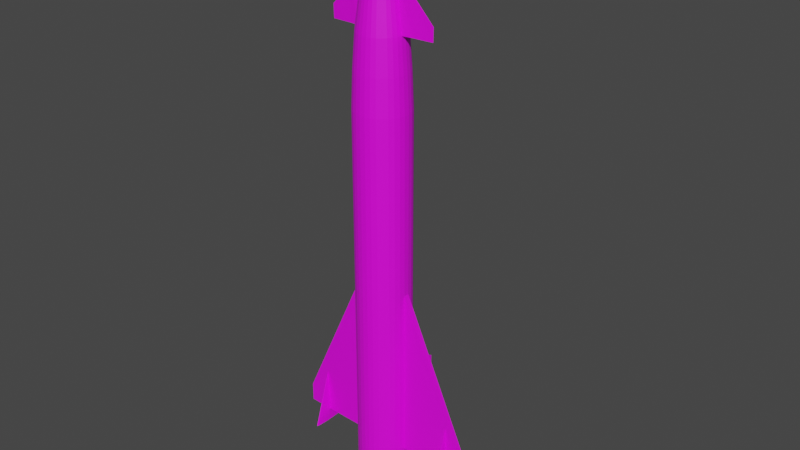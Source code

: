 # Source: R511.blend  (saved by Blender 2.80.75; exported with 4.5.12 LTS)
import bpy
from mathutils import Matrix  # noqa: F401  (used for matrix-valued properties, if any)

bpy.ops.wm.read_factory_settings(use_empty=True)
scene = bpy.context.scene
scene.name = 'Scene'

# ---- collections
col_collection = bpy.data.collections.new('Collection'); scene.collection.children.link(col_collection)

# ---- images (referenced by path relative to the original .blend; pixels are not part of the script)
import os
ASSET_DIR = os.environ.get("B2B_ASSET_DIR", "")  # directory of the original .blend (textures are referenced by path, not embedded)
HERE = os.path.dirname(os.path.abspath(__file__))  # packed textures are extracted next to this script under _unpacked/

def load_image(name, relpath, width, height, colorspace="sRGB"):
    """Load a texture the original file referenced (path relative to the .blend, or extracted next to this script)."""
    p = next((c for c in (os.path.join(HERE, relpath), os.path.join(ASSET_DIR, relpath)) if relpath and os.path.exists(c)), "")
    if p:
        img = bpy.data.images.load(p, check_existing=True)
        img.name = name
    else:  # same state as the original file: an image datablock whose file is absent (Cycles renders it pink)
        img = bpy.data.images.new(name, width, height)
        img.source = "FILE"
        img.filepath = "//" + (relpath or name)
    img.colorspace_settings.name = colorspace
    return img
img_r_511_png_001 = load_image('R.511.png.001', 'R.511.png', 1024, 1024, 'sRGB')

# ---- materials (node trees are filled in below, after node groups)
mat_r511 = bpy.data.materials.new('R511')
mat_r511.use_transparent_shadow = False

# ---- material node trees
mat_r511.use_nodes = True; mat_r511.node_tree.nodes.clear()
_N = mat_r511.node_tree.nodes; _L = mat_r511.node_tree.links
n0 = _N.new('ShaderNodeOutputMaterial'); n0.name = 'Material Output'; n0.location = (300, 300)
n1 = _N.new('ShaderNodeBsdfPrincipled'); n1.name = 'Principled BSDF'; n1.location = (10, 300)
n1.distribution = 'GGX'
n1.subsurface_method = 'BURLEY'
n1.inputs[3].default_value = 1.45
n1.inputs[27].default_value = (0.0, 0.0, 0.0, 1.0)
n1.inputs[28].default_value = 1.0
n2 = _N.new('ShaderNodeTexImage'); n2.name = 'Image Texture'; n2.location = (-335, 286)
n2.image = img_r_511_png_001
_L.new(n1.outputs[0], n0.inputs[0])
_L.new(n2.outputs[0], n1.inputs[0])
n0.is_active_output = True

# ---- world
world_world = bpy.data.worlds.new('World'); scene.world = world_world
world_world.use_nodes = True; world_world.node_tree.nodes.clear()
_N = world_world.node_tree.nodes; _L = world_world.node_tree.links
n0 = _N.new('ShaderNodeOutputWorld'); n0.name = 'World Output'; n0.location = (300, 300)
n1 = _N.new('ShaderNodeBackground'); n1.name = 'Background'; n1.location = (10, 300)
n1.inputs[0].default_value = (0.05088, 0.05088, 0.05088, 1.0)
_L.new(n1.outputs[0], n0.inputs[0])
n0.is_active_output = True
world_world.color = (0.05088, 0.05088, 0.05088)
world_world.use_sun_shadow = False
world_world.sun_shadow_jitter_overblur = 0.0

# ---- meshes
me_cylinder = bpy.data.meshes.new('Cylinder')
me_cylinder.from_pydata([(-0.4917, 0.0117, -11.0), (-0.995, -0.03881, 4.036), (-0.4919, 0.1086, -11.0), (-0.9954, 0.1572, 4.036), (-0.4731, 0.2036, -11.0), (-0.9575, 0.3496, 4.036), (-0.4362, 0.2932, -11.0), (-0.8828, 0.5308, 4.036), (-0.3826, 0.3738, -11.0), (-0.7742, 0.694, 4.036), (-0.3142, 0.4425, -11.0), (-0.6358, 0.8329, 4.036), (-0.2337, 0.4964, -11.0), (-0.473, 0.9421, 4.036), (-0.1443, 0.5337, -11.0), (-0.2921, 1.017, 4.036), (-0.04934, 0.5527, -11.0), (-0.09986, 1.056, 4.036), (0.04753, 0.5529, -11.0), (0.09618, 1.056, 4.036), (0.1426, 0.5342, -11.0), (0.2885, 1.019, 4.036), (0.2321, 0.4973, -11.0), (0.4698, 0.9438, 4.036), (0.3128, 0.4436, -11.0), (0.633, 0.8352, 4.036), (0.3814, 0.3752, -11.0), (0.7718, 0.6969, 4.036), (0.4354, 0.2948, -11.0), (0.881, 0.5341, 4.036), (0.4726, 0.2054, -11.0), (0.9564, 0.3531, 4.036), (0.4917, 0.1104, -11.0), (0.995, 0.1609, 4.036), (0.4919, 0.01351, -11.0), (0.9954, -0.03514, 4.036), (0.4731, -0.08153, -11.0), (0.9575, -0.2275, 4.036), (0.4362, -0.1711, -11.0), (0.8828, -0.4087, 4.036), (0.3826, -0.2517, -11.0), (0.7742, -0.5719, 4.036), (0.3142, -0.3204, -11.0), (0.6358, -0.7108, 4.036), (0.2338, -0.3743, -11.0), (0.473, -0.82, 4.036), (0.1443, -0.4116, -11.0), (0.2921, -0.8954, 4.036), (0.04935, -0.4306, -11.0), (0.09985, -0.934, 4.036), (-0.04753, -0.4308, -11.0), (-0.09618, -0.9343, 4.036), (-0.1426, -0.4121, -11.0), (-0.2885, -0.8964, 4.036), (-0.2321, -0.3752, -11.0), (-0.4698, -0.8217, 4.036), (-0.3128, -0.3215, -11.0), (-0.633, -0.7131, 4.036), (-0.3814, -0.2532, -11.0), (-0.7718, -0.5748, 4.036), (-0.4354, -0.1727, -11.0), (-0.881, -0.412, 4.036), (-0.4726, -0.08328, -11.0), (-0.9564, -0.231, 4.036), (-0.9438, 0.1522, 5.341), (-0.9435, -0.03364, 5.341), (-0.9079, 0.3346, 5.341), (-0.8371, 0.5065, 5.341), (-0.7341, 0.6612, 5.341), (-0.6029, 0.7929, 5.341), (-0.4485, 0.8965, 5.341), (-0.2769, 0.9679, 5.341), (-0.09469, 1.005, 5.341), (0.0912, 1.005, 5.341), (0.2736, 0.9689, 5.341), (0.4454, 0.8981, 5.341), (0.6002, 0.7951, 5.341), (0.7319, 0.6639, 5.341), (0.8354, 0.5096, 5.341), (0.9069, 0.338, 5.341), (0.9435, 0.1557, 5.341), (0.9438, -0.03016, 5.341), (0.9079, -0.2125, 5.341), (0.8371, -0.3844, 5.341), (0.7341, -0.5392, 5.341), (0.6029, -0.6708, 5.341), (0.4485, -0.7744, 5.341), (0.2769, -0.8458, 5.341), (0.09468, -0.8824, 5.341), (-0.0912, -0.8828, 5.341), (-0.2736, -0.8469, 5.341), (-0.4454, -0.776, 5.341), (-0.6002, -0.6731, 5.341), (-0.7319, -0.5419, 5.341), (-0.8354, -0.3875, 5.341), (-0.9069, -0.2159, 5.341), (-0.856, 0.1437, 6.59), (-0.8556, -0.02483, 6.59), (-0.8234, 0.3092, 6.59), (-0.7592, 0.465, 6.59), (-0.6658, 0.6054, 6.59), (-0.5468, 0.7248, 6.59), (-0.4068, 0.8187, 6.59), (-0.2511, 0.8835, 6.59), (-0.08587, 0.9167, 6.59), (0.08271, 0.917, 6.59), (0.2481, 0.8844, 6.59), (0.404, 0.8202, 6.59), (0.5443, 0.7268, 6.59), (0.6637, 0.6078, 6.59), (0.7577, 0.4678, 6.59), (0.8225, 0.3122, 6.59), (0.8556, 0.1469, 6.59), (0.856, -0.02167, 6.59), (0.8234, -0.1871, 6.59), (0.7592, -0.3429, 6.59), (0.6658, -0.4833, 6.59), (0.5468, -0.6027, 6.59), (0.4068, -0.6966, 6.59), (0.2511, -0.7614, 6.59), (0.08587, -0.7946, 6.59), (-0.08271, -0.7949, 6.59), (-0.2481, -0.7623, 6.59), (-0.404, -0.6981, 6.59), (-0.5443, -0.6047, 6.59), (-0.6637, -0.4857, 6.59), (-0.7577, -0.3457, 6.59), (-0.8225, -0.1901, 6.59), (-0.5056, 0.1099, 9.184), (-0.5055, 0.01031, 9.184), (-0.4864, 0.2076, 9.184), (-0.4485, 0.2997, 9.184), (-0.3933, 0.3826, 9.184), (-0.323, 0.4531, 9.184), (-0.2403, 0.5086, 9.184), (-0.1484, 0.5469, 9.184), (-0.05073, 0.5665, 9.184), (0.04886, 0.5667, 9.184), (0.1466, 0.5474, 9.184), (0.2386, 0.5095, 9.184), (0.3215, 0.4543, 9.184), (0.3921, 0.384, 9.184), (0.4476, 0.3013, 9.184), (0.4858, 0.2094, 9.184), (0.5055, 0.1118, 9.184), (0.5056, 0.01218, 9.184), (0.4864, -0.08552, 9.184), (0.4484, -0.1776, 9.184), (0.3933, -0.2605, 9.184), (0.323, -0.331, 9.184), (0.2403, -0.3865, 9.184), (0.1484, -0.4248, 9.184), (0.05072, -0.4444, 9.184), (-0.04886, -0.4446, 9.184), (-0.1466, -0.4253, 9.184), (-0.2386, -0.3874, 9.184), (-0.3215, -0.3322, 9.184), (-0.3921, -0.262, 9.184), (-0.4476, -0.1793, 9.184), (-0.4858, -0.08732, 9.184), (-0.3567, 0.09551, 10.15), (-0.3566, 0.02526, 10.15), (-0.3431, 0.1644, 10.15), (-0.3163, 0.2294, 10.15), (-0.2774, 0.2879, 10.15), (-0.2278, 0.3376, 10.15), (-0.1695, 0.3768, 10.15), (-0.1047, 0.4038, 10.15), (-0.03578, 0.4176, 10.15), (0.03446, 0.4177, 10.15), (0.1034, 0.4041, 10.15), (0.1683, 0.3774, 10.15), (0.2268, 0.3385, 10.15), (0.2766, 0.2889, 10.15), (0.3157, 0.2305, 10.15), (0.3427, 0.1657, 10.15), (0.3565, 0.09682, 10.15), (0.3567, 0.02658, 10.15), (0.3431, -0.04235, 10.15), (0.3163, -0.1073, 10.15), (0.2774, -0.1658, 10.15), (0.2278, -0.2155, 10.15), (0.1695, -0.2547, 10.15), (0.1047, -0.2817, 10.15), (0.03578, -0.2955, 10.15), (-0.03447, -0.2956, 10.15), (-0.1034, -0.2821, 10.15), (-0.1683, -0.2553, 10.15), (-0.2268, -0.2164, 10.15), (-0.2766, -0.1668, 10.15), (-0.3157, -0.1085, 10.15), (-0.3427, -0.04361, 10.15), (-0.3044, 0.09045, 10.28), (-0.3043, 0.0305, 10.28), (-0.2928, 0.1493, 10.28), (-0.27, 0.2047, 10.28), (-0.2368, 0.2546, 10.28), (-0.1944, 0.2971, 10.28), (-0.1447, 0.3305, 10.28), (-0.08931, 0.3535, 10.28), (-0.03054, 0.3653, 10.28), (0.02941, 0.3654, 10.28), (0.08823, 0.3538, 10.28), (0.1437, 0.331, 10.28), (0.1936, 0.2978, 10.28), (0.236, 0.2555, 10.28), (0.2694, 0.2057, 10.28), (0.2925, 0.1504, 10.28), (0.3043, 0.09158, 10.28), (0.3044, 0.03163, 10.28), (0.2928, -0.02719, 10.28), (0.27, -0.08262, 10.28), (0.2368, -0.1325, 10.28), (0.1944, -0.175, 10.28), (0.1447, -0.2084, 10.28), (0.08931, -0.2314, 10.28), (0.03054, -0.2432, 10.28), (-0.02941, -0.2434, 10.28), (-0.08823, -0.2318, 10.28), (-0.1437, -0.2089, 10.28), (-0.1936, -0.1757, 10.28), (-0.236, -0.1334, 10.28), (-0.2694, -0.08361, 10.28), (-0.2925, -0.02827, 10.28), (-0.2352, 0.08377, 10.37), (-0.2351, 0.03744, 10.37), (-0.2263, 0.1292, 10.37), (-0.2086, 0.1721, 10.37), (-0.183, 0.2106, 10.37), (-0.1503, 0.2434, 10.37), (-0.1118, 0.2693, 10.37), (-0.06902, 0.2871, 10.37), (-0.0236, 0.2962, 10.37), (0.02273, 0.2963, 10.37), (0.06818, 0.2873, 10.37), (0.111, 0.2697, 10.37), (0.1496, 0.244, 10.37), (0.1824, 0.2113, 10.37), (0.2082, 0.1728, 10.37), (0.226, 0.1301, 10.37), (0.2351, 0.08464, 10.37), (0.2352, 0.03831, 10.37), (0.2263, -0.007141, 10.37), (0.2086, -0.04997, 10.37), (0.183, -0.08854, 10.37), (0.1503, -0.1214, 10.37), (0.1118, -0.1472, 10.37), (0.06902, -0.165, 10.37), (0.0236, -0.1741, 10.37), (-0.02273, -0.1742, 10.37), (-0.06818, -0.1652, 10.37), (-0.111, -0.1476, 10.37), (-0.1496, -0.1219, 10.37), (-0.1824, -0.08922, 10.37), (-0.2082, -0.05074, 10.37), (-0.226, -0.007976, 10.37), (-0.158, 0.0763, 10.42), (-0.1579, 0.04519, 10.42), (-0.1519, 0.1068, 10.42), (-0.1401, 0.1356, 10.42), (-0.1229, 0.1615, 10.42), (-0.1009, 0.1835, 10.42), (-0.07507, 0.2009, 10.42), (-0.04635, 0.2128, 10.42), (-0.01585, 0.2189, 10.42), (0.01526, 0.219, 10.42), (0.04579, 0.213, 10.42), (0.07455, 0.2011, 10.42), (0.1004, 0.1839, 10.42), (0.1225, 0.1619, 10.42), (0.1398, 0.1361, 10.42), (0.1518, 0.1074, 10.42), (0.1579, 0.07689, 10.42), (0.158, 0.04578, 10.42), (0.1519, 0.01525, 10.42), (0.1401, -0.01351, 10.42), (0.1229, -0.03941, 10.42), (0.1009, -0.06145, 10.42), (0.07507, -0.07878, 10.42), (0.04635, -0.09074, 10.42), (0.01585, -0.09686, 10.42), (-0.01526, -0.09692, 10.42), (-0.04579, -0.09091, 10.42), (-0.07455, -0.07905, 10.42), (-0.1005, -0.06182, 10.42), (-0.1225, -0.03986, 10.42), (-0.1398, -0.01403, 10.42), (-0.1518, 0.01469, 10.42), (-6.834e-07, 0.06104, 10.46), (-0.995, -0.03881, -11.0), (-0.9954, 0.1572, -11.0), (-0.9575, 0.3496, -11.0), (-0.8828, 0.5308, -11.0), (-0.7742, 0.694, -11.0), (-0.6358, 0.8329, -11.0), (-0.473, 0.9421, -11.0), (-0.2921, 1.017, -11.0), (-0.09985, 1.056, -11.0), (0.09618, 1.056, -11.0), (0.2885, 1.019, -11.0), (0.4698, 0.9438, -11.0), (0.633, 0.8352, -11.0), (0.7718, 0.6969, -11.0), (0.8811, 0.5341, -11.0), (0.9564, 0.3531, -11.0), (0.995, 0.1609, -11.0), (0.9954, -0.03514, -11.0), (0.9575, -0.2275, -11.0), (0.8828, -0.4087, -11.0), (0.7742, -0.5719, -11.0), (0.6358, -0.7108, -11.0), (0.473, -0.82, -11.0), (0.2921, -0.8954, -11.0), (0.09986, -0.934, -11.0), (-0.09618, -0.9343, -11.0), (-0.2885, -0.8964, -11.0), (-0.4698, -0.8217, -11.0), (-0.633, -0.7131, -11.0), (-0.7718, -0.5748, -11.0), (-0.881, -0.412, -11.0), (-0.9564, -0.231, -11.0), (-0.5838, 0.002454, -11.24), (-0.584, 0.1175, -11.24), (-0.5618, 0.2303, -11.24), (-0.518, 0.3367, -11.24), (-0.4542, 0.4324, -11.24), (-0.3731, 0.5139, -11.24), (-0.2775, 0.578, -11.24), (-0.1714, 0.6222, -11.24), (-0.05859, 0.6448, -11.24), (0.05643, 0.6451, -11.24), (0.1693, 0.6228, -11.24), (0.2756, 0.579, -11.24), (0.3714, 0.5153, -11.24), (0.4529, 0.4341, -11.24), (0.5169, 0.3386, -11.24), (0.5612, 0.2324, -11.24), (0.5838, 0.1196, -11.24), (0.584, 0.004611, -11.24), (0.5618, -0.1082, -11.24), (0.518, -0.2146, -11.24), (0.4542, -0.3103, -11.24), (0.3731, -0.3918, -11.24), (0.2775, -0.4559, -11.24), (0.1714, -0.5001, -11.24), (0.05859, -0.5228, -11.24), (-0.05643, -0.523, -11.24), (-0.1693, -0.5007, -11.24), (-0.2756, -0.4569, -11.24), (-0.3714, -0.3932, -11.24), (-0.4529, -0.312, -11.24), (-0.5169, -0.2165, -11.24), (-0.5612, -0.1103, -11.24), (-0.391, 0.0218, -11.42), (-0.3912, 0.09884, -11.42), (-0.3763, 0.1744, -11.42), (-0.3469, 0.2457, -11.42), (-0.3042, 0.3098, -11.42), (-0.2499, 0.3644, -11.42), (-0.1859, 0.4073, -11.42), (-0.1148, 0.4369, -11.42), (-0.03924, 0.4521, -11.42), (0.0378, 0.4522, -11.42), (0.1134, 0.4373, -11.42), (0.1846, 0.408, -11.42), (0.2488, 0.3653, -11.42), (0.3033, 0.3109, -11.42), (0.3462, 0.2469, -11.42), (0.3759, 0.1758, -11.42), (0.391, 0.1003, -11.42), (0.3912, 0.02325, -11.42), (0.3763, -0.05234, -11.42), (0.3469, -0.1236, -11.42), (0.3042, -0.1877, -11.42), (0.2499, -0.2423, -11.42), (0.1859, -0.2852, -11.42), (0.1148, -0.3148, -11.42), (0.03924, -0.33, -11.42), (-0.0378, -0.3301, -11.42), (-0.1134, -0.3152, -11.42), (-0.1846, -0.2859, -11.42), (-0.2487, -0.2432, -11.42), (-0.3033, -0.1888, -11.42), (-0.3462, -0.1249, -11.42), (-0.3759, -0.05373, -11.42), (-0.5976, 0.001073, -11.42), (-0.5978, 0.1188, -11.42), (-0.575, 0.2343, -11.42), (-0.5302, 0.3432, -11.42), (-0.4649, 0.4412, -11.42), (-0.3819, 0.5246, -11.42), (-0.2841, 0.5902, -11.42), (-0.1754, 0.6354, -11.42), (-0.05997, 0.6586, -11.42), (0.05776, 0.6588, -11.42), (0.1733, 0.6361, -11.42), (0.2821, 0.5912, -11.42), (0.3801, 0.526, -11.42), (0.4635, 0.4429, -11.42), (0.5291, 0.3451, -11.42), (0.5744, 0.2364, -11.42), (0.5976, 0.121, -11.42), (0.5978, 0.003281, -11.42), (0.575, -0.1122, -11.42), (0.5302, -0.2211, -11.42), (0.465, -0.3191, -11.42), (0.3819, -0.4025, -11.42), (0.2841, -0.4681, -11.42), (0.1754, -0.5133, -11.42), (0.05997, -0.5365, -11.42), (-0.05776, -0.5367, -11.42), (-0.1733, -0.514, -11.42), (-0.2821, -0.4691, -11.42), (-0.3801, -0.4039, -11.42), (-0.4635, -0.3208, -11.42), (-0.5291, -0.223, -11.42), (-0.5744, -0.1144, -11.42), (-0.391, 0.0218, -10.57), (-0.3912, 0.09884, -10.57), (-0.3763, 0.1744, -10.57), (-0.3469, 0.2457, -10.57), (-0.3042, 0.3098, -10.57), (-0.2499, 0.3644, -10.57), (-0.1859, 0.4073, -10.57), (-0.1148, 0.4369, -10.57), (-0.03924, 0.4521, -10.57), (0.0378, 0.4522, -10.57), (0.1134, 0.4373, -10.57), (0.1846, 0.408, -10.57), (0.2488, 0.3653, -10.57), (0.3033, 0.3109, -10.57), (0.3462, 0.2469, -10.57), (0.3759, 0.1758, -10.57), (0.391, 0.1003, -10.57), (0.3912, 0.02325, -10.57), (0.3763, -0.05234, -10.57), (0.3469, -0.1236, -10.57), (0.3042, -0.1877, -10.57), (0.2499, -0.2423, -10.57), (0.1859, -0.2852, -10.57), (0.1148, -0.3148, -10.57), (0.03924, -0.33, -10.57), (-0.0378, -0.3301, -10.57), (-0.1134, -0.3152, -10.57), (-0.1846, -0.2859, -10.57), (-0.2487, -0.2432, -10.57), (-0.3033, -0.1888, -10.57), (-0.3462, -0.1249, -10.57), (-0.3759, -0.05373, -10.57), (-0.995, -0.03881, -8.938), (-0.9954, 0.1572, -8.938), (-0.9575, 0.3496, -8.938), (-0.8828, 0.5308, -8.938), (-0.7742, 0.694, -8.938), (-0.6358, 0.8329, -8.938), (-0.473, 0.9421, -8.938), (-0.2921, 1.017, -8.938), (-0.09985, 1.056, -8.938), (0.09618, 1.056, -8.938), (0.2885, 1.019, -8.938), (0.4698, 0.9438, -8.938), (0.633, 0.8352, -8.938), (0.7718, 0.6969, -8.938), (0.8811, 0.5341, -8.938), (0.9564, 0.3531, -8.938), (0.995, 0.1609, -8.938), (0.9954, -0.03514, -8.938), (0.9575, -0.2275, -8.938), (0.8828, -0.4087, -8.938), (0.7742, -0.5719, -8.938), (0.6358, -0.7108, -8.938), (0.473, -0.82, -8.938), (0.2921, -0.8954, -8.938), (0.09986, -0.934, -8.938), (-0.09618, -0.9343, -8.938), (-0.2885, -0.8964, -8.938), (-0.4698, -0.8217, -8.938), (-0.633, -0.7131, -8.938), (-0.7718, -0.5748, -8.938), (-0.881, -0.412, -8.938), (-0.9564, -0.231, -8.938), (-0.995, -0.03881, -2.489), (-0.9954, 0.1572, -2.489), (-0.9575, 0.3496, -2.489), (-0.8828, 0.5308, -2.489), (-0.7742, 0.694, -2.489), (-0.6358, 0.8329, -2.489), (-0.473, 0.9421, -2.489), (-0.2921, 1.017, -2.489), (-0.09985, 1.056, -2.489), (0.09618, 1.056, -2.489), (0.2885, 1.019, -2.489), (0.4698, 0.9438, -2.489), (0.633, 0.8352, -2.489), (0.7718, 0.6969, -2.489), (0.881, 0.5341, -2.489), (0.9564, 0.3531, -2.489), (0.995, 0.1609, -2.489), (0.9954, -0.03514, -2.489), (0.9575, -0.2275, -2.489), (0.8828, -0.4087, -2.489), (0.7742, -0.5719, -2.489), (0.6358, -0.7108, -2.489), (0.473, -0.82, -2.489), (0.2921, -0.8954, -2.489), (0.09986, -0.934, -2.489), (-0.09618, -0.9343, -2.489), (-0.2885, -0.8964, -2.489), (-0.4698, -0.8217, -2.489), (-0.633, -0.7131, -2.489), (-0.7718, -0.5748, -2.489), (-0.881, -0.412, -2.489), (-0.9564, -0.231, -2.489), (3.654, 0.06779, -8.223), (3.654, 0.06779, -8.938), (1.284, 0.08778, 8.353), (1.284, 0.03798, 8.353), (-3.654, 0.05429, -8.223), (-3.654, 0.05429, -8.938), (1.269, 0.1053, 6.594), (1.269, 0.02106, 6.594), (-1.269, 0.101, 6.594), (-1.269, 0.01673, 6.594), (-1.284, 0.0841, 8.353), (-1.284, 0.03431, 8.353), (-0.1781, -0.53, 8.379), (-0.29, -0.4839, 8.379), (0.4764, 0.4535, 8.379), (0.5438, 0.353, 8.379), (-0.6142, -0.0005957, 8.379), (-0.6144, 0.1204, 8.379), (-0.3907, -0.4168, 8.379), (0.5903, 0.2413, 8.379), (-0.591, 0.2391, 8.379), (-0.4764, -0.3314, 8.379), (0.6142, 0.1227, 8.379), (-0.5449, 0.351, 8.379), (-0.5438, -0.2309, 8.379), (0.6144, 0.001674, 8.379), (-0.4779, 0.4517, 8.379), (-0.5903, -0.1192, 8.379), (0.591, -0.117, 8.379), (-0.3925, 0.5375, 8.379), (0.5449, -0.2289, 8.379), (-0.292, 0.6049, 8.379), (0.4779, -0.3297, 8.379), (-0.1803, 0.6514, 8.379), (0.3925, -0.4154, 8.379), (-0.06164, 0.6752, 8.379), (0.292, -0.4828, 8.379), (0.05937, 0.6754, 8.379), (0.1803, -0.5293, 8.379), (0.1781, 0.652, 8.379), (0.06164, -0.5531, 8.379), (0.29, 0.6059, 8.379), (-0.05937, -0.5534, 8.379), (0.3907, 0.5389, 8.379), (1.279, 0.03273, 7.807), (1.279, 0.09323, 7.807), (-1.279, 0.02885, 7.807), (-1.279, 0.08935, 7.807), (2.009, 0.06429, 7.071), (1.999, 0.06473, 6.588), (-1.999, 0.05735, 6.588), (-2.009, 0.05779, 7.071), (-0.9954, 0.1572, -7.636), (-0.9575, 0.3496, -7.636), (-0.8828, 0.5308, -7.636), (-0.7742, 0.694, -7.636), (-0.6358, 0.8329, -7.636), (-0.473, 0.9421, -7.636), (-0.2921, 1.017, -7.636), (-0.09985, 1.056, -7.636), (0.09618, 1.056, -7.636), (0.2885, 1.019, -7.636), (0.4698, 0.9438, -7.636), (0.633, 0.8352, -7.636), (0.7718, 0.6969, -7.636), (0.8811, 0.5341, -7.636), (0.9564, 0.3531, -7.636), (0.995, 0.1609, -7.636), (0.9954, -0.03514, -7.636), (0.9575, -0.2275, -7.636), (0.8828, -0.4087, -7.636), (0.7742, -0.5719, -7.636), (0.6358, -0.7108, -7.636), (0.473, -0.82, -7.636), (0.2921, -0.8954, -7.636), (0.09986, -0.934, -7.636), (-0.09618, -0.9343, -7.636), (-0.2885, -0.8964, -7.636), (-0.4698, -0.8217, -7.636), (-0.633, -0.7131, -7.636), (-0.7718, -0.5748, -7.636), (-0.881, -0.412, -7.636), (-0.9564, -0.231, -7.636), (-0.995, -0.03881, -7.636), (-0.995, -0.03881, -5.746), (-0.9954, 0.1572, -5.746), (-0.9575, 0.3496, -5.746), (-0.8828, 0.5308, -5.746), (-0.7742, 0.694, -5.746), (-0.6358, 0.8329, -5.746), (-0.473, 0.9421, -5.746), (-0.2921, 1.017, -5.746), (-0.09985, 1.056, -5.746), (0.09618, 1.056, -5.746), (0.2885, 1.019, -5.746), (0.4698, 0.9438, -5.746), (0.633, 0.8352, -5.746), (0.7718, 0.6969, -5.746), (0.8811, 0.5341, -5.746), (0.9564, 0.3531, -5.746), (0.995, 0.1609, -5.746), (0.9954, -0.03514, -5.746), (0.9575, -0.2275, -5.746), (0.8828, -0.4087, -5.746), (0.7742, -0.5719, -5.746), (0.6358, -0.7108, -5.746), (0.473, -0.82, -5.746), (0.2921, -0.8954, -5.746), (0.09986, -0.934, -5.746), (-0.09618, -0.9343, -5.746), (-0.2885, -0.8964, -5.746), (-0.4698, -0.8217, -5.746), (-0.633, -0.7131, -5.746), (-0.7718, -0.5748, -5.746), (-0.881, -0.412, -5.746), (-0.9564, -0.231, -5.746), (-0.005015, 2.776, -6.736), (-0.005015, 2.776, -7.949), (2.789, 0.8122, -9.397), (2.802, 0.7979, -9.397), (2.815, 0.7555, -9.397), (2.827, 0.6866, -9.397), (2.837, 0.5939, -9.397), (2.846, 0.481, -9.397), (2.852, 0.3521, -9.397), (2.856, 0.2123, -9.397), (2.858, 0.06683, -9.397), (2.856, -0.07859, -9.397), (2.852, -0.2184, -9.397), (2.846, -0.3473, -9.397), (2.837, -0.4603, -9.397), (2.827, -0.553, -9.397), (2.815, -0.6218, -9.397), (2.802, -0.6643, -9.397), (2.789, -0.6786, -9.397), (2.775, -0.6643, -9.397), (2.762, -0.6218, -9.397), (2.751, -0.553, -9.397), (2.74, -0.4602, -9.397), (2.732, -0.3473, -9.397), (2.725, -0.2184, -9.397), (2.789, 0.06683, -7.104), (2.721, -0.07859, -9.397), (2.72, 0.06683, -9.397), (2.721, 0.2123, -9.397), (2.725, 0.3521, -9.397), (2.732, 0.481, -9.397), (2.74, 0.5939, -9.397), (2.751, 0.6866, -9.397), (2.762, 0.7555, -9.397), (2.775, 0.7979, -9.397), (-2.789, 0.8122, -9.397), (-2.775, 0.7979, -9.397), (-2.762, 0.7555, -9.397), (-2.751, 0.6866, -9.397), (-2.74, 0.5939, -9.397), (-2.732, 0.481, -9.397), (-2.725, 0.3521, -9.397), (-2.721, 0.2123, -9.397), (-2.72, 0.06683, -9.397), (-2.721, -0.07859, -9.397), (-2.725, -0.2184, -9.397), (-2.732, -0.3473, -9.397), (-2.74, -0.4603, -9.397), (-2.751, -0.553, -9.397), (-2.762, -0.6218, -9.397), (-2.775, -0.6643, -9.397), (-2.789, -0.6786, -9.397), (-2.802, -0.6643, -9.397), (-2.815, -0.6218, -9.397), (-2.827, -0.553, -9.397), (-2.837, -0.4602, -9.397), (-2.846, -0.3473, -9.397), (-2.852, -0.2184, -9.397), (-2.789, 0.06683, -7.104), (-2.856, -0.07859, -9.397), (-2.858, 0.06683, -9.397), (-2.856, 0.2123, -9.397), (-2.852, 0.3521, -9.397), (-2.846, 0.481, -9.397), (-2.837, 0.5939, -9.397), (-2.827, 0.6866, -9.397), (-2.815, 0.7555, -9.397), (-2.802, 0.7979, -9.397)], [], [(481, 1, 3, 482), (482, 3, 5, 483), (483, 5, 7, 484), (484, 7, 9, 485), (485, 9, 11, 486), (486, 11, 13, 487), (487, 13, 15, 488), (488, 15, 17, 489), (489, 17, 19, 490), (490, 19, 21, 491), (491, 21, 23, 492), (492, 23, 25, 493), (493, 25, 27, 494), (494, 27, 29, 495), (495, 29, 31, 496), (496, 31, 33, 497), (497, 33, 35, 498), (498, 35, 37, 499), (499, 37, 39, 500), (500, 39, 41, 501), (501, 41, 43, 502), (502, 43, 45, 503), (503, 45, 47, 504), (504, 47, 49, 505), (505, 49, 51, 506), (506, 51, 53, 507), (507, 53, 55, 508), (508, 55, 57, 509), (509, 57, 59, 510), (510, 59, 61, 511), (63, 61, 94, 95), (511, 61, 63, 512), (512, 63, 1, 481), (24, 26, 334, 333), (88, 87, 119, 120), (19, 17, 72, 73), (37, 35, 81, 82), (55, 53, 90, 91), (11, 9, 68, 69), (29, 27, 77, 78), (47, 45, 86, 87), (3, 1, 65, 64), (1, 63, 95, 65), (21, 19, 73, 74), (39, 37, 82, 83), (57, 55, 91, 92), (13, 11, 69, 70), (31, 29, 78, 79), (49, 47, 87, 88), (5, 3, 64, 66), (23, 21, 74, 75), (41, 39, 83, 84), (59, 57, 92, 93), (15, 13, 70, 71), (33, 31, 79, 80), (51, 49, 88, 89), (7, 5, 66, 67), (25, 23, 75, 76), (43, 41, 84, 85), (61, 59, 93, 94), (17, 15, 71, 72), (35, 33, 80, 81), (53, 51, 89, 90), (9, 7, 67, 68), (27, 25, 76, 77), (45, 43, 85, 86), (526, 525, 154, 155), (75, 74, 106, 107), (89, 88, 120, 121), (76, 75, 107, 108), (90, 89, 121, 122), (77, 76, 108, 109), (91, 90, 122, 123), (78, 77, 109, 110), (64, 65, 97, 96), (92, 91, 123, 124), (79, 78, 110, 111), (66, 64, 96, 98), (93, 92, 124, 125), (80, 79, 111, 112), (67, 66, 98, 99), (94, 93, 125, 126), (81, 80, 112, 113), (68, 67, 99, 100), (95, 94, 126, 127), (82, 81, 113, 114), (69, 68, 100, 101), (65, 95, 127, 97), (83, 82, 114, 115), (70, 69, 101, 102), (84, 83, 115, 116), (71, 70, 102, 103), (85, 84, 116, 117), (72, 71, 103, 104), (86, 85, 117, 118), (73, 72, 104, 105), (87, 86, 118, 119), (74, 73, 105, 106), (131, 130, 162, 163), (528, 527, 141, 142), (529, 129, 524, 559), (531, 526, 155, 156), (532, 528, 142, 143), (533, 530, 128, 130), (534, 531, 156, 157), (535, 532, 143, 144), (536, 533, 130, 131), (537, 534, 157, 158), (113, 112, 519, 520), (539, 536, 131, 132), (540, 537, 158, 159), (541, 538, 145, 146), (542, 539, 132, 133), (529, 540, 159, 129), (543, 541, 146, 147), (544, 542, 133, 134), (545, 543, 147, 148), (546, 544, 134, 135), (547, 545, 148, 149), (548, 546, 135, 136), (549, 547, 149, 150), (550, 548, 136, 137), (551, 549, 150, 151), (552, 550, 137, 138), (553, 551, 151, 152), (554, 552, 138, 139), (555, 553, 152, 153), (556, 554, 139, 140), (525, 555, 153, 154), (527, 556, 140, 141), (166, 165, 197, 198), (158, 157, 189, 190), (145, 144, 176, 177), (132, 131, 163, 164), (159, 158, 190, 191), (146, 145, 177, 178), (133, 132, 164, 165), (129, 159, 191, 161), (147, 146, 178, 179), (134, 133, 165, 166), (148, 147, 179, 180), (135, 134, 166, 167), (149, 148, 180, 181), (136, 135, 167, 168), (150, 149, 181, 182), (137, 136, 168, 169), (151, 150, 182, 183), (138, 137, 169, 170), (152, 151, 183, 184), (139, 138, 170, 171), (153, 152, 184, 185), (140, 139, 171, 172), (154, 153, 185, 186), (141, 140, 172, 173), (155, 154, 186, 187), (142, 141, 173, 174), (128, 129, 161, 160), (156, 155, 187, 188), (143, 142, 174, 175), (130, 128, 160, 162), (157, 156, 188, 189), (144, 143, 175, 176), (201, 200, 232, 233), (180, 179, 211, 212), (167, 166, 198, 199), (181, 180, 212, 213), (168, 167, 199, 200), (182, 181, 213, 214), (169, 168, 200, 201), (183, 182, 214, 215), (170, 169, 201, 202), (184, 183, 215, 216), (171, 170, 202, 203), (185, 184, 216, 217), (172, 171, 203, 204), (186, 185, 217, 218), (173, 172, 204, 205), (187, 186, 218, 219), (174, 173, 205, 206), (160, 161, 193, 192), (188, 187, 219, 220), (175, 174, 206, 207), (162, 160, 192, 194), (189, 188, 220, 221), (176, 175, 207, 208), (163, 162, 194, 195), (190, 189, 221, 222), (177, 176, 208, 209), (164, 163, 195, 196), (191, 190, 222, 223), (178, 177, 209, 210), (165, 164, 196, 197), (161, 191, 223, 193), (179, 178, 210, 211), (236, 235, 267, 268), (215, 214, 246, 247), (202, 201, 233, 234), (216, 215, 247, 248), (203, 202, 234, 235), (217, 216, 248, 249), (204, 203, 235, 236), (218, 217, 249, 250), (205, 204, 236, 237), (219, 218, 250, 251), (206, 205, 237, 238), (192, 193, 225, 224), (220, 219, 251, 252), (207, 206, 238, 239), (194, 192, 224, 226), (221, 220, 252, 253), (208, 207, 239, 240), (195, 194, 226, 227), (222, 221, 253, 254), (209, 208, 240, 241), (196, 195, 227, 228), (223, 222, 254, 255), (210, 209, 241, 242), (197, 196, 228, 229), (193, 223, 255, 225), (211, 210, 242, 243), (198, 197, 229, 230), (212, 211, 243, 244), (199, 198, 230, 231), (213, 212, 244, 245), (200, 199, 231, 232), (214, 213, 245, 246), (271, 270, 288), (250, 249, 281, 282), (237, 236, 268, 269), (251, 250, 282, 283), (238, 237, 269, 270), (224, 225, 257, 256), (252, 251, 283, 284), (239, 238, 270, 271), (226, 224, 256, 258), (253, 252, 284, 285), (240, 239, 271, 272), (227, 226, 258, 259), (254, 253, 285, 286), (241, 240, 272, 273), (228, 227, 259, 260), (255, 254, 286, 287), (242, 241, 273, 274), (229, 228, 260, 261), (225, 255, 287, 257), (243, 242, 274, 275), (230, 229, 261, 262), (244, 243, 275, 276), (231, 230, 262, 263), (245, 244, 276, 277), (232, 231, 263, 264), (246, 245, 277, 278), (233, 232, 264, 265), (247, 246, 278, 279), (234, 233, 265, 266), (248, 247, 279, 280), (235, 234, 266, 267), (249, 248, 280, 281), (258, 256, 288), (285, 284, 288), (272, 271, 288), (259, 258, 288), (286, 285, 288), (273, 272, 288), (260, 259, 288), (287, 286, 288), (274, 273, 288), (261, 260, 288), (257, 287, 288), (275, 274, 288), (262, 261, 288), (276, 275, 288), (263, 262, 288), (277, 276, 288), (264, 263, 288), (278, 277, 288), (265, 264, 288), (279, 278, 288), (266, 265, 288), (280, 279, 288), (267, 266, 288), (281, 280, 288), (268, 267, 288), (282, 281, 288), (269, 268, 288), (283, 282, 288), (270, 269, 288), (256, 257, 288), (284, 283, 288), (2, 0, 289, 290), (4, 2, 290, 291), (6, 4, 291, 292), (8, 6, 292, 293), (10, 8, 293, 294), (12, 10, 294, 295), (14, 12, 295, 296), (16, 14, 296, 297), (18, 16, 297, 298), (20, 18, 298, 299), (22, 20, 299, 300), (24, 22, 300, 301), (26, 24, 301, 302), (28, 26, 302, 303), (30, 28, 303, 304), (32, 30, 304, 305), (34, 32, 305, 306), (36, 34, 306, 307), (38, 36, 307, 308), (40, 38, 308, 309), (42, 40, 309, 310), (44, 42, 310, 311), (46, 44, 311, 312), (48, 46, 312, 313), (50, 48, 313, 314), (52, 50, 314, 315), (54, 52, 315, 316), (56, 54, 316, 317), (58, 56, 317, 318), (60, 58, 318, 319), (62, 60, 319, 320), (0, 62, 320, 289), (336, 337, 401, 400), (52, 54, 348, 347), (26, 28, 335, 334), (0, 2, 322, 321), (54, 56, 349, 348), (28, 30, 336, 335), (2, 4, 323, 322), (56, 58, 350, 349), (30, 32, 337, 336), (4, 6, 324, 323), (58, 60, 351, 350), (32, 34, 338, 337), (6, 8, 325, 324), (60, 62, 352, 351), (34, 36, 339, 338), (8, 10, 326, 325), (62, 0, 321, 352), (36, 38, 340, 339), (10, 12, 327, 326), (38, 40, 341, 340), (12, 14, 328, 327), (40, 42, 342, 341), (14, 16, 329, 328), (42, 44, 343, 342), (16, 18, 330, 329), (44, 46, 344, 343), (18, 20, 331, 330), (46, 48, 345, 344), (20, 22, 332, 331), (48, 50, 346, 345), (22, 24, 333, 332), (50, 52, 347, 346), (374, 375, 439, 438), (323, 324, 388, 387), (350, 351, 415, 414), (337, 338, 402, 401), (324, 325, 389, 388), (351, 352, 416, 415), (338, 339, 403, 402), (325, 326, 390, 389), (352, 321, 385, 416), (339, 340, 404, 403), (326, 327, 391, 390), (340, 341, 405, 404), (327, 328, 392, 391), (341, 342, 406, 405), (328, 329, 393, 392), (342, 343, 407, 406), (329, 330, 394, 393), (343, 344, 408, 407), (330, 331, 395, 394), (344, 345, 409, 408), (331, 332, 396, 395), (345, 346, 410, 409), (332, 333, 397, 396), (346, 347, 411, 410), (333, 334, 398, 397), (347, 348, 412, 411), (334, 335, 399, 398), (321, 322, 386, 385), (348, 349, 413, 412), (335, 336, 400, 399), (322, 323, 387, 386), (349, 350, 414, 413), (354, 353, 385, 386), (355, 354, 386, 387), (356, 355, 387, 388), (357, 356, 388, 389), (358, 357, 389, 390), (359, 358, 390, 391), (360, 359, 391, 392), (361, 360, 392, 393), (362, 361, 393, 394), (363, 362, 394, 395), (364, 363, 395, 396), (365, 364, 396, 397), (366, 365, 397, 398), (367, 366, 398, 399), (368, 367, 399, 400), (369, 368, 400, 401), (370, 369, 401, 402), (371, 370, 402, 403), (372, 371, 403, 404), (373, 372, 404, 405), (374, 373, 405, 406), (375, 374, 406, 407), (376, 375, 407, 408), (377, 376, 408, 409), (378, 377, 409, 410), (379, 378, 410, 411), (380, 379, 411, 412), (381, 380, 412, 413), (382, 381, 413, 414), (383, 382, 414, 415), (384, 383, 415, 416), (353, 384, 416, 385), (417, 418, 419, 420, 421, 422, 423, 424, 425, 426, 427, 428, 429, 430, 431, 432, 433, 434, 435, 436, 437, 438, 439, 440, 441, 442, 443, 444, 445, 446, 447, 448), (361, 362, 426, 425), (375, 376, 440, 439), (362, 363, 427, 426), (376, 377, 441, 440), (363, 364, 428, 427), (377, 378, 442, 441), (364, 365, 429, 428), (378, 379, 443, 442), (365, 366, 430, 429), (379, 380, 444, 443), (366, 367, 431, 430), (353, 354, 418, 417), (380, 381, 445, 444), (367, 368, 432, 431), (354, 355, 419, 418), (381, 382, 446, 445), (368, 369, 433, 432), (355, 356, 420, 419), (382, 383, 447, 446), (369, 370, 434, 433), (356, 357, 421, 420), (383, 384, 448, 447), (370, 371, 435, 434), (357, 358, 422, 421), (384, 353, 417, 448), (371, 372, 436, 435), (358, 359, 423, 422), (372, 373, 437, 436), (359, 360, 424, 423), (373, 374, 438, 437), (360, 361, 425, 424), (320, 480, 449, 289), (319, 479, 480, 320), (318, 478, 479, 319), (317, 477, 478, 318), (316, 476, 477, 317), (315, 475, 476, 316), (314, 474, 475, 315), (313, 473, 474, 314), (312, 472, 473, 313), (311, 471, 472, 312), (310, 470, 471, 311), (309, 469, 470, 310), (308, 468, 469, 309), (307, 467, 468, 308), (306, 466, 467, 307), (305, 465, 466, 306), (304, 464, 465, 305), (303, 463, 464, 304), (302, 462, 463, 303), (301, 461, 462, 302), (300, 460, 461, 301), (299, 459, 460, 300), (298, 458, 459, 299), (297, 457, 458, 298), (296, 456, 457, 297), (295, 455, 456, 296), (294, 454, 455, 295), (293, 453, 454, 294), (292, 452, 453, 293), (291, 451, 452, 292), (290, 450, 451, 291), (289, 449, 450, 290), (628, 512, 481, 597), (627, 511, 512, 628), (626, 510, 511, 627), (625, 509, 510, 626), (624, 508, 509, 625), (623, 507, 508, 624), (622, 506, 507, 623), (621, 505, 506, 622), (620, 504, 505, 621), (619, 503, 504, 620), (618, 502, 503, 619), (617, 501, 502, 618), (616, 500, 501, 617), (615, 499, 500, 616), (614, 498, 499, 615), (497, 513, 514, 465), (612, 496, 497, 613), (611, 495, 496, 612), (610, 494, 495, 611), (609, 493, 494, 610), (608, 492, 493, 609), (607, 491, 492, 608), (606, 490, 491, 607), (605, 489, 490, 606), (604, 488, 489, 605), (603, 487, 488, 604), (602, 486, 487, 603), (601, 485, 486, 602), (600, 484, 485, 601), (599, 483, 484, 600), (598, 482, 483, 599), (481, 482, 517), (144, 145, 516, 515), (466, 465, 514), (497, 498, 513), (573, 572, 630), (557, 558, 515, 516), (449, 481, 517, 518), (450, 449, 518), (538, 113, 520, 557), (535, 144, 515, 558), (560, 559, 524, 523), (530, 96, 521, 560), (96, 97, 522, 521), (129, 128, 523, 524), (128, 530, 560, 523), (560, 521, 563, 564), (112, 535, 558, 519), (145, 538, 557, 516), (557, 520, 562, 561), (109, 108, 556, 527), (122, 121, 555, 525), (108, 107, 554, 556), (121, 120, 553, 555), (107, 106, 552, 554), (120, 119, 551, 553), (106, 105, 550, 552), (119, 118, 549, 551), (105, 104, 548, 550), (118, 117, 547, 549), (104, 103, 546, 548), (117, 116, 545, 547), (103, 102, 544, 546), (116, 115, 543, 545), (102, 101, 542, 544), (115, 114, 541, 543), (97, 127, 540, 529), (101, 100, 539, 542), (114, 113, 538, 541), (127, 126, 537, 540), (100, 99, 536, 539), (126, 125, 534, 537), (99, 98, 533, 536), (112, 111, 532, 535), (125, 124, 531, 534), (98, 96, 530, 533), (111, 110, 528, 532), (124, 123, 526, 531), (97, 529, 559, 522), (110, 109, 527, 528), (123, 122, 525, 526), (519, 558, 561, 562), (558, 557, 561), (520, 519, 562), (559, 560, 564), (521, 522, 563), (522, 559, 564, 563), (572, 605, 629, 630), (450, 565, 566, 451), (451, 566, 567, 452), (452, 567, 568, 453), (453, 568, 569, 454), (454, 569, 570, 455), (455, 570, 571, 456), (456, 571, 572, 457), (457, 572, 573, 458), (458, 573, 574, 459), (459, 574, 575, 460), (460, 575, 576, 461), (461, 576, 577, 462), (462, 577, 578, 463), (463, 578, 579, 464), (464, 579, 580, 465), (466, 581, 582, 467), (467, 582, 583, 468), (468, 583, 584, 469), (469, 584, 585, 470), (470, 585, 586, 471), (471, 586, 587, 472), (472, 587, 588, 473), (473, 588, 589, 474), (474, 589, 590, 475), (475, 590, 591, 476), (476, 591, 592, 477), (477, 592, 593, 478), (478, 593, 594, 479), (479, 594, 595, 480), (480, 595, 596, 449), (514, 513, 498, 466), (517, 482, 450, 518), (565, 598, 599, 566), (566, 599, 600, 567), (567, 600, 601, 568), (568, 601, 602, 569), (569, 602, 603, 570), (570, 603, 604, 571), (571, 604, 605, 572), (606, 573, 630, 629), (573, 606, 607, 574), (574, 607, 608, 575), (575, 608, 609, 576), (576, 609, 610, 577), (577, 610, 611, 578), (578, 611, 612, 579), (579, 612, 613, 580), (605, 606, 629), (581, 614, 615, 582), (582, 615, 616, 583), (583, 616, 617, 584), (584, 617, 618, 585), (585, 618, 619, 586), (586, 619, 620, 587), (587, 620, 621, 588), (588, 621, 622, 589), (589, 622, 623, 590), (590, 623, 624, 591), (591, 624, 625, 592), (592, 625, 626, 593), (593, 626, 627, 594), (594, 627, 628, 595), (595, 628, 597, 596), (631, 654, 632), (632, 654, 633), (633, 654, 634), (634, 654, 635), (635, 654, 636), (636, 654, 637), (637, 654, 638), (638, 654, 639), (639, 654, 640), (640, 654, 641), (641, 654, 642), (642, 654, 643), (643, 654, 644), (644, 654, 645), (645, 654, 646), (646, 654, 647), (647, 654, 648), (648, 654, 649), (649, 654, 650), (650, 654, 651), (651, 654, 652), (652, 654, 653), (653, 654, 655), (655, 654, 656), (656, 654, 657), (657, 654, 658), (658, 654, 659), (659, 654, 660), (660, 654, 661), (661, 654, 662), (662, 654, 663), (663, 654, 631), (631, 632, 633, 634, 635, 636, 637, 638, 639, 640, 641, 642, 643, 644, 645, 646, 647, 648, 649, 650, 651, 652, 653, 655, 656, 657, 658, 659, 660, 661, 662, 663), (664, 687, 665), (665, 687, 666), (666, 687, 667), (667, 687, 668), (668, 687, 669), (669, 687, 670), (670, 687, 671), (671, 687, 672), (672, 687, 673), (673, 687, 674), (674, 687, 675), (675, 687, 676), (676, 687, 677), (677, 687, 678), (678, 687, 679), (679, 687, 680), (680, 687, 681), (681, 687, 682), (682, 687, 683), (683, 687, 684), (684, 687, 685), (685, 687, 686), (686, 687, 688), (688, 687, 689), (689, 687, 690), (690, 687, 691), (691, 687, 692), (692, 687, 693), (693, 687, 694), (694, 687, 695), (695, 687, 696), (696, 687, 664), (664, 665, 666, 667, 668, 669, 670, 671, 672, 673, 674, 675, 676, 677, 678, 679, 680, 681, 682, 683, 684, 685, 686, 688, 689, 690, 691, 692, 693, 694, 695, 696)])
_uv = me_cylinder.uv_layers.new(name='UVMap')
_uv.uv.foreach_set('vector', [0.03124, 0.3926, 0.03124, 0.001496, 0.043, 0.001565, 0.043, 0.3926, 0.043, 0.3926, 0.043, 0.001565, 0.0547, 0.001441, 0.0547, 0.3925, 0.0547, 0.3925, 0.0547, 0.001441, 0.06588, 0.00113, 0.06588, 0.3922, 0.06588, 0.3922, 0.06588, 0.00113, 0.07611, 0.0006436, 0.07611, 0.3917, 0.07611, 0.3917, 0.07611, 0.0006436, 0.08501, 0.0, 0.08501, 0.3911, 0.2551, 0.5114, 0.2551, 0.9023, 0.2458, 0.9017, 0.2458, 0.5108, 0.2458, 0.5108, 0.2458, 0.9017, 0.2353, 0.9012, 0.2353, 0.5103, 0.2353, 0.5103, 0.2353, 0.9012, 0.224, 0.9009, 0.224, 0.51, 0.224, 0.51, 0.224, 0.9009, 0.2122, 0.9008, 0.2122, 0.5099, 0.2122, 0.5099, 0.2122, 0.9008, 0.2005, 0.9009, 0.2005, 0.51, 0.2005, 0.51, 0.2005, 0.9009, 0.1893, 0.9013, 0.1893, 0.5104, 0.1893, 0.5104, 0.1893, 0.9013, 0.179, 0.9018, 0.179, 0.5109, 0.179, 0.5109, 0.179, 0.9018, 0.17, 0.9024, 0.17, 0.5116, 0.17, 0.5115, 0.17, 0.9026, 0.1607, 0.902, 0.1607, 0.5109, 0.1607, 0.5109, 0.1607, 0.902, 0.1501, 0.9015, 0.1501, 0.5105, 0.1501, 0.5105, 0.1501, 0.9015, 0.1388, 0.9013, 0.1388, 0.5102, 0.1388, 0.5102, 0.1388, 0.9013, 0.127, 0.9012, 0.127, 0.5102, 0.127, 0.5102, 0.127, 0.9012, 0.1153, 0.9013, 0.1153, 0.5103, 0.1153, 0.5103, 0.1153, 0.9013, 0.1041, 0.9017, 0.1041, 0.5106, 0.1041, 0.5106, 0.1041, 0.9017, 0.09391, 0.9021, 0.09391, 0.5111, 0.09391, 0.5111, 0.09391, 0.9021, 0.08501, 0.9028, 0.08501, 0.5117, 0.7765, 0.5114, 0.7765, 0.9024, 0.7673, 0.9017, 0.7673, 0.5108, 0.7673, 0.5108, 0.7673, 0.9017, 0.7568, 0.9013, 0.7568, 0.5103, 0.7568, 0.5103, 0.7568, 0.9013, 0.7454, 0.901, 0.7454, 0.5101, 0.7454, 0.5101, 0.7454, 0.901, 0.7337, 0.9009, 0.7337, 0.51, 0.7765, 0.3925, 0.7765, 0.001612, 0.7882, 0.001491, 0.7882, 0.3924, 0.7882, 0.3924, 0.7882, 0.001491, 0.7994, 0.001173, 0.7994, 0.3921, 0.7994, 0.3921, 0.7994, 0.001173, 0.8097, 0.0006692, 0.8097, 0.3916, 0.8097, 0.3916, 0.8097, 0.0006692, 0.8187, 0.0, 0.8187, 0.3909, 3.584e-09, 0.3913, 0.0, 0.0001986, 0.009319, 0.0007996, 0.009319, 0.3919, 0.8838, 0.0003812, 0.8944, 0.0008439, 0.8925, 0.07926, 0.8825, 0.07882, 0.009319, 0.3919, 0.009319, 0.0007996, 0.01987, 0.001238, 0.01987, 0.3923, 0.01987, 0.3923, 0.01987, 0.001238, 0.03124, 0.001496, 0.03124, 0.3926, 0.5592, 0.8632, 0.5595, 0.8677, 0.5447, 0.8717, 0.5443, 0.8664, 0.2875, 0.692, 0.2768, 0.6917, 0.2795, 0.6164, 0.2892, 0.6168, 0.4571, 0.3869, 0.4688, 0.387, 0.4682, 0.4654, 0.457, 0.4653, 0.849, 0.384, 0.8607, 0.3838, 0.8612, 0.4622, 0.8501, 0.4624, 0.3208, 0.7705, 0.3096, 0.7707, 0.3098, 0.6922, 0.3204, 0.692, 0.8187, 0.001467, 0.8276, 0.000844, 0.8292, 0.07926, 0.8208, 0.07985, 0.8944, 0.3843, 0.9037, 0.3849, 0.902, 0.4633, 0.8932, 0.4628, 0.2748, 0.7701, 0.2643, 0.7695, 0.2668, 0.6911, 0.2768, 0.6917, 0.8607, 0.0, 0.8725, 9.622e-05, 0.8718, 0.07855, 0.8606, 0.07846, 0.8725, 9.622e-05, 0.8838, 0.0003812, 0.8825, 0.07882, 0.8718, 0.07855, 0.4454, 0.387, 0.4571, 0.3869, 0.457, 0.4653, 0.4459, 0.4654, 0.8378, 0.3843, 0.849, 0.384, 0.8501, 0.4624, 0.8395, 0.4628, 0.3311, 0.7701, 0.3208, 0.7705, 0.3204, 0.692, 0.3301, 0.6917, 0.4907, 0.3878, 0.4999, 0.3885, 0.4976, 0.4668, 0.4889, 0.4662, 0.8838, 0.384, 0.8944, 0.3843, 0.8932, 0.4628, 0.8831, 0.4624, 0.2861, 0.7705, 0.2748, 0.7701, 0.2768, 0.6917, 0.2875, 0.692, 0.849, 9.622e-05, 0.8607, 0.0, 0.8606, 0.07846, 0.8495, 0.07855, 0.4342, 0.3873, 0.4454, 0.387, 0.4459, 0.4654, 0.4353, 0.4657, 0.8276, 0.3849, 0.8378, 0.3843, 0.8395, 0.4628, 0.8298, 0.4633, 0.3401, 0.7695, 0.3311, 0.7701, 0.3301, 0.6917, 0.3387, 0.6911, 0.4802, 0.3873, 0.4907, 0.3878, 0.4889, 0.4662, 0.4789, 0.4657, 0.8724, 0.3838, 0.8838, 0.384, 0.8831, 0.4624, 0.8724, 0.4622, 0.2979, 0.7707, 0.2861, 0.7705, 0.2875, 0.692, 0.2987, 0.6922, 0.8378, 0.0003812, 0.849, 9.622e-05, 0.8495, 0.07855, 0.8389, 0.07882, 0.4239, 0.3878, 0.4342, 0.3873, 0.4353, 0.4657, 0.4255, 0.4662, 0.8187, 0.3856, 0.8276, 0.3849, 0.8298, 0.4633, 0.8214, 0.4639, 0.8944, 0.0008439, 0.9037, 0.001467, 0.9014, 0.07985, 0.8925, 0.07926, 0.4688, 0.387, 0.4802, 0.3873, 0.4789, 0.4657, 0.4682, 0.4654, 0.8607, 0.3838, 0.8724, 0.3838, 0.8724, 0.4622, 0.8612, 0.4622, 0.3096, 0.7707, 0.2979, 0.7707, 0.2987, 0.6922, 0.3098, 0.6922, 0.8276, 0.000844, 0.8378, 0.0003812, 0.8389, 0.07882, 0.8292, 0.07926, 0.4149, 0.3885, 0.4239, 0.3878, 0.4255, 0.4662, 0.417, 0.4668, 0.2643, 0.7695, 0.2551, 0.7688, 0.258, 0.6904, 0.2668, 0.6911, 0.3143, 0.5084, 0.3074, 0.5085, 0.3065, 0.4597, 0.3122, 0.4596, 0.4353, 0.4657, 0.4459, 0.4654, 0.4469, 0.5407, 0.4373, 0.541, 0.2987, 0.6922, 0.2875, 0.692, 0.2892, 0.6168, 0.2993, 0.6169, 0.4255, 0.4662, 0.4353, 0.4657, 0.4373, 0.541, 0.4284, 0.5414, 0.3098, 0.6922, 0.2987, 0.6922, 0.2993, 0.6169, 0.3094, 0.6169, 0.417, 0.4668, 0.4255, 0.4662, 0.4284, 0.5414, 0.4207, 0.542, 0.3204, 0.692, 0.3098, 0.6922, 0.3094, 0.6169, 0.319, 0.6168, 0.8932, 0.4628, 0.902, 0.4633, 0.8988, 0.5385, 0.8908, 0.538, 0.8606, 0.07846, 0.8718, 0.07855, 0.8707, 0.1538, 0.8606, 0.1538, 0.3301, 0.6917, 0.3204, 0.692, 0.319, 0.6168, 0.3279, 0.6164, 0.8831, 0.4624, 0.8932, 0.4628, 0.8908, 0.538, 0.8817, 0.5377, 0.8495, 0.07855, 0.8606, 0.07846, 0.8606, 0.1538, 0.8505, 0.1538, 0.3387, 0.6911, 0.3301, 0.6917, 0.3279, 0.6164, 0.3356, 0.6159, 0.8724, 0.4622, 0.8831, 0.4624, 0.8817, 0.5377, 0.8719, 0.5375, 0.8389, 0.07882, 0.8495, 0.07855, 0.8505, 0.1538, 0.8409, 0.1541, 0.8925, 0.07926, 0.9014, 0.07985, 0.8976, 0.155, 0.8895, 0.1545, 0.8612, 0.4622, 0.8724, 0.4622, 0.8719, 0.5375, 0.8618, 0.5375, 0.8292, 0.07926, 0.8389, 0.07882, 0.8409, 0.1541, 0.8321, 0.1545, 0.8825, 0.07882, 0.8925, 0.07926, 0.8895, 0.1545, 0.8805, 0.1541, 0.8501, 0.4624, 0.8612, 0.4622, 0.8618, 0.5375, 0.8517, 0.5377, 0.8208, 0.07985, 0.8292, 0.07926, 0.8321, 0.1545, 0.8244, 0.155, 0.8718, 0.07855, 0.8825, 0.07882, 0.8805, 0.1541, 0.8707, 0.1538, 0.8395, 0.4628, 0.8501, 0.4624, 0.8517, 0.5377, 0.8421, 0.538, 0.4889, 0.4662, 0.4976, 0.4668, 0.4938, 0.542, 0.4859, 0.5414, 0.8298, 0.4633, 0.8395, 0.4628, 0.8421, 0.538, 0.8333, 0.5385, 0.4789, 0.4657, 0.4889, 0.4662, 0.4859, 0.5414, 0.4769, 0.541, 0.8214, 0.4639, 0.8298, 0.4633, 0.8333, 0.5385, 0.8257, 0.5391, 0.4682, 0.4654, 0.4789, 0.4657, 0.4769, 0.541, 0.4671, 0.5407, 0.2668, 0.6911, 0.258, 0.6904, 0.2625, 0.6153, 0.2704, 0.6159, 0.457, 0.4653, 0.4682, 0.4654, 0.4671, 0.5407, 0.457, 0.5406, 0.2768, 0.6917, 0.2668, 0.6911, 0.2704, 0.6159, 0.2795, 0.6164, 0.4459, 0.4654, 0.457, 0.4653, 0.457, 0.5406, 0.4469, 0.5407, 0.8492, 0.3112, 0.8549, 0.311, 0.8567, 0.3699, 0.8527, 0.37, 0.8836, 0.6463, 0.8894, 0.6466, 0.8852, 0.6953, 0.8804, 0.695, 0.4128, 0.5046, 0.4128, 0.5533, 0.3731, 0.4976, 0.3777, 0.4652, 0.3207, 0.5082, 0.3143, 0.5084, 0.3122, 0.4596, 0.3174, 0.4594, 0.8771, 0.646, 0.8836, 0.6463, 0.8804, 0.695, 0.8751, 0.6948, 0.8535, 0.2622, 0.8607, 0.2622, 0.8608, 0.311, 0.8549, 0.311, 0.3262, 0.5078, 0.3207, 0.5082, 0.3174, 0.4594, 0.322, 0.4591, 0.8701, 0.6459, 0.8771, 0.646, 0.8751, 0.6948, 0.8693, 0.6947, 0.8466, 0.2624, 0.8535, 0.2622, 0.8549, 0.311, 0.8492, 0.3112, 0.8815, 0.2627, 0.8873, 0.2631, 0.8826, 0.3117, 0.8779, 0.3114, 0.9138, 0.3034, 0.9037, 0.3026, 0.9081, 0.278, 0.9131, 0.2784, 0.8403, 0.2627, 0.8466, 0.2624, 0.8492, 0.3112, 0.844, 0.3114, 0.875, 0.2624, 0.8815, 0.2627, 0.8779, 0.3114, 0.8726, 0.3112, 0.8556, 0.646, 0.8628, 0.6459, 0.8633, 0.6947, 0.8574, 0.6948, 0.8348, 0.2631, 0.8403, 0.2627, 0.844, 0.3114, 0.8395, 0.3117, 0.868, 0.2622, 0.875, 0.2624, 0.8726, 0.3112, 0.8668, 0.311, 0.8487, 0.6463, 0.8556, 0.646, 0.8574, 0.6948, 0.8517, 0.695, 0.4778, 0.6496, 0.4835, 0.65, 0.4789, 0.6987, 0.4742, 0.6983, 0.8424, 0.6466, 0.8487, 0.6463, 0.8517, 0.695, 0.8465, 0.6953, 0.4713, 0.6493, 0.4778, 0.6496, 0.4742, 0.6983, 0.4689, 0.6981, 0.8369, 0.647, 0.8424, 0.6466, 0.8465, 0.6953, 0.842, 0.6956, 0.4643, 0.6491, 0.4713, 0.6493, 0.4689, 0.6981, 0.4631, 0.6979, 0.2794, 0.5078, 0.2737, 0.5074, 0.2788, 0.4587, 0.2835, 0.4591, 0.4571, 0.6491, 0.4643, 0.6491, 0.4631, 0.6979, 0.4571, 0.6979, 0.2859, 0.5082, 0.2794, 0.5078, 0.2835, 0.4591, 0.2888, 0.4594, 0.4499, 0.6491, 0.4571, 0.6491, 0.4571, 0.6979, 0.4512, 0.6979, 0.2929, 0.5084, 0.2859, 0.5082, 0.2888, 0.4594, 0.2946, 0.4596, 0.4429, 0.6493, 0.4499, 0.6491, 0.4512, 0.6979, 0.4455, 0.6981, 0.3002, 0.5085, 0.2929, 0.5084, 0.2946, 0.4596, 0.3005, 0.4597, 0.4366, 0.6496, 0.4429, 0.6493, 0.4455, 0.6981, 0.4403, 0.6983, 0.3074, 0.5085, 0.3002, 0.5085, 0.3005, 0.4597, 0.3065, 0.4597, 0.431, 0.65, 0.4366, 0.6496, 0.4403, 0.6983, 0.4357, 0.6987, 0.4692, 0.7571, 0.4726, 0.7574, 0.4703, 0.7651, 0.4675, 0.7649, 0.8779, 0.3114, 0.8826, 0.3117, 0.8763, 0.3704, 0.873, 0.3702, 0.8633, 0.6947, 0.8693, 0.6947, 0.8681, 0.7536, 0.8639, 0.7536, 0.844, 0.3114, 0.8492, 0.3112, 0.8527, 0.37, 0.8491, 0.3702, 0.8726, 0.3112, 0.8779, 0.3114, 0.873, 0.3702, 0.8692, 0.37, 0.8574, 0.6948, 0.8633, 0.6947, 0.8639, 0.7536, 0.8597, 0.7537, 0.8395, 0.3117, 0.844, 0.3114, 0.8491, 0.3702, 0.8459, 0.3704, 0.8668, 0.311, 0.8726, 0.3112, 0.8692, 0.37, 0.8651, 0.3699, 0.8517, 0.695, 0.8574, 0.6948, 0.8597, 0.7537, 0.8557, 0.7538, 0.4742, 0.6983, 0.4789, 0.6987, 0.4726, 0.7574, 0.4692, 0.7571, 0.8465, 0.6953, 0.8517, 0.695, 0.8557, 0.7538, 0.8521, 0.754, 0.4689, 0.6981, 0.4742, 0.6983, 0.4692, 0.7571, 0.4655, 0.757, 0.842, 0.6956, 0.8465, 0.6953, 0.8521, 0.754, 0.8489, 0.7543, 0.4631, 0.6979, 0.4689, 0.6981, 0.4655, 0.757, 0.4614, 0.7569, 0.2835, 0.4591, 0.2788, 0.4587, 0.2856, 0.4001, 0.2889, 0.4004, 0.4571, 0.6979, 0.4631, 0.6979, 0.4614, 0.7569, 0.4572, 0.7568, 0.2888, 0.4594, 0.2835, 0.4591, 0.2889, 0.4004, 0.2927, 0.4006, 0.4512, 0.6979, 0.4571, 0.6979, 0.4572, 0.7568, 0.453, 0.7569, 0.2946, 0.4596, 0.2888, 0.4594, 0.2927, 0.4006, 0.2968, 0.4007, 0.4455, 0.6981, 0.4512, 0.6979, 0.453, 0.7569, 0.449, 0.757, 0.3005, 0.4597, 0.2946, 0.4596, 0.2968, 0.4007, 0.301, 0.4008, 0.4403, 0.6983, 0.4455, 0.6981, 0.449, 0.757, 0.4453, 0.7571, 0.3065, 0.4597, 0.3005, 0.4597, 0.301, 0.4008, 0.3052, 0.4008, 0.4357, 0.6987, 0.4403, 0.6983, 0.4453, 0.7571, 0.4421, 0.7574, 0.3122, 0.4596, 0.3065, 0.4597, 0.3052, 0.4008, 0.3092, 0.4007, 0.8804, 0.695, 0.8852, 0.6953, 0.8793, 0.754, 0.876, 0.7538, 0.8608, 0.311, 0.8668, 0.311, 0.8651, 0.3699, 0.8609, 0.3699, 0.3174, 0.4594, 0.3122, 0.4596, 0.3092, 0.4007, 0.3129, 0.4006, 0.8751, 0.6948, 0.8804, 0.695, 0.876, 0.7538, 0.8722, 0.7537, 0.8549, 0.311, 0.8608, 0.311, 0.8609, 0.3699, 0.8567, 0.3699, 0.322, 0.4591, 0.3174, 0.4594, 0.3129, 0.4006, 0.3161, 0.4004, 0.8693, 0.6947, 0.8751, 0.6948, 0.8722, 0.7537, 0.8681, 0.7536, 0.4572, 0.7646, 0.4608, 0.7647, 0.4601, 0.7704, 0.4573, 0.7704, 0.8521, 0.754, 0.8557, 0.7538, 0.8571, 0.7616, 0.8539, 0.7618, 0.4655, 0.757, 0.4692, 0.7571, 0.4675, 0.7649, 0.4643, 0.7648, 0.8489, 0.7543, 0.8521, 0.754, 0.8539, 0.7618, 0.8512, 0.762, 0.4614, 0.7569, 0.4655, 0.757, 0.4643, 0.7648, 0.4608, 0.7647, 0.2889, 0.4004, 0.2856, 0.4001, 0.2879, 0.3924, 0.2907, 0.3926, 0.4572, 0.7568, 0.4614, 0.7569, 0.4608, 0.7647, 0.4572, 0.7646, 0.2927, 0.4006, 0.2889, 0.4004, 0.2907, 0.3926, 0.2939, 0.3928, 0.453, 0.7569, 0.4572, 0.7568, 0.4572, 0.7646, 0.4537, 0.7647, 0.2968, 0.4007, 0.2927, 0.4006, 0.2939, 0.3928, 0.2974, 0.3929, 0.449, 0.757, 0.453, 0.7569, 0.4537, 0.7647, 0.4502, 0.7648, 0.301, 0.4008, 0.2968, 0.4007, 0.2974, 0.3929, 0.301, 0.393, 0.4453, 0.7571, 0.449, 0.757, 0.4502, 0.7648, 0.4471, 0.7649, 0.3052, 0.4008, 0.301, 0.4008, 0.301, 0.393, 0.3046, 0.393, 0.4421, 0.7574, 0.4453, 0.7571, 0.4471, 0.7649, 0.4443, 0.7651, 0.3092, 0.4007, 0.3052, 0.4008, 0.3046, 0.393, 0.308, 0.3929, 0.876, 0.7538, 0.8793, 0.754, 0.8772, 0.7618, 0.8744, 0.7616, 0.8609, 0.3699, 0.8651, 0.3699, 0.8646, 0.3777, 0.861, 0.3777, 0.3129, 0.4006, 0.3092, 0.4007, 0.308, 0.3929, 0.3111, 0.3928, 0.8722, 0.7537, 0.876, 0.7538, 0.8744, 0.7616, 0.8711, 0.7615, 0.8567, 0.3699, 0.8609, 0.3699, 0.861, 0.3777, 0.8574, 0.3777, 0.3161, 0.4004, 0.3129, 0.4006, 0.3111, 0.3928, 0.3139, 0.3926, 0.8681, 0.7536, 0.8722, 0.7537, 0.8711, 0.7615, 0.8677, 0.7614, 0.8527, 0.37, 0.8567, 0.3699, 0.8574, 0.3777, 0.854, 0.3778, 0.873, 0.3702, 0.8763, 0.3704, 0.8741, 0.3781, 0.8713, 0.3779, 0.8639, 0.7536, 0.8681, 0.7536, 0.8677, 0.7614, 0.8641, 0.7614, 0.8491, 0.3702, 0.8527, 0.37, 0.854, 0.3778, 0.8509, 0.3779, 0.8692, 0.37, 0.873, 0.3702, 0.8713, 0.3779, 0.8681, 0.3778, 0.8597, 0.7537, 0.8639, 0.7536, 0.8641, 0.7614, 0.8605, 0.7615, 0.8459, 0.3704, 0.8491, 0.3702, 0.8509, 0.3779, 0.8481, 0.3781, 0.8651, 0.3699, 0.8692, 0.37, 0.8681, 0.3778, 0.8646, 0.3777, 0.8557, 0.7538, 0.8597, 0.7537, 0.8605, 0.7615, 0.8571, 0.7616, 0.7273, 0.9026, 0.725, 0.9042, 0.7224, 0.9005, 0.7239, 0.8994, 0.2939, 0.3928, 0.2907, 0.3926, 0.293, 0.3869, 0.2955, 0.3871, 0.4537, 0.7647, 0.4572, 0.7646, 0.4573, 0.7704, 0.4545, 0.7704, 0.2974, 0.3929, 0.2939, 0.3928, 0.2955, 0.3871, 0.2982, 0.3872, 0.4502, 0.7648, 0.4537, 0.7647, 0.4545, 0.7704, 0.4519, 0.7705, 0.301, 0.393, 0.2974, 0.3929, 0.2982, 0.3872, 0.301, 0.3872, 0.4471, 0.7649, 0.4502, 0.7648, 0.4519, 0.7705, 0.4495, 0.7706, 0.3046, 0.393, 0.301, 0.393, 0.301, 0.3872, 0.3037, 0.3872, 0.4443, 0.7651, 0.4471, 0.7649, 0.4495, 0.7706, 0.4473, 0.7708, 0.308, 0.3929, 0.3046, 0.393, 0.3037, 0.3872, 0.3064, 0.3872, 0.8744, 0.7616, 0.8772, 0.7618, 0.8744, 0.7675, 0.8722, 0.7673, 0.861, 0.3777, 0.8646, 0.3777, 0.8639, 0.3835, 0.8611, 0.3834, 0.3111, 0.3928, 0.308, 0.3929, 0.3064, 0.3872, 0.3088, 0.3871, 0.8711, 0.7615, 0.8744, 0.7616, 0.8722, 0.7673, 0.8697, 0.7672, 0.8574, 0.3777, 0.861, 0.3777, 0.8611, 0.3834, 0.8583, 0.3835, 0.3139, 0.3926, 0.3111, 0.3928, 0.3088, 0.3871, 0.3109, 0.3869, 0.8677, 0.7614, 0.8711, 0.7615, 0.8697, 0.7672, 0.867, 0.7672, 0.854, 0.3778, 0.8574, 0.3777, 0.8583, 0.3835, 0.8557, 0.3835, 0.8713, 0.3779, 0.8741, 0.3781, 0.8713, 0.3838, 0.8691, 0.3836, 0.8641, 0.7614, 0.8677, 0.7614, 0.867, 0.7672, 0.8642, 0.7672, 0.8509, 0.3779, 0.854, 0.3778, 0.8557, 0.3835, 0.8533, 0.3836, 0.8681, 0.3778, 0.8713, 0.3779, 0.8691, 0.3836, 0.8666, 0.3835, 0.8605, 0.7615, 0.8641, 0.7614, 0.8642, 0.7672, 0.8614, 0.7672, 0.8481, 0.3781, 0.8509, 0.3779, 0.8533, 0.3836, 0.8512, 0.3838, 0.8646, 0.3777, 0.8681, 0.3778, 0.8666, 0.3835, 0.8639, 0.3835, 0.8571, 0.7616, 0.8605, 0.7615, 0.8614, 0.7672, 0.8588, 0.7673, 0.4675, 0.7649, 0.4703, 0.7651, 0.4674, 0.7708, 0.4653, 0.7706, 0.8539, 0.7618, 0.8571, 0.7616, 0.8588, 0.7673, 0.8564, 0.7675, 0.4643, 0.7648, 0.4675, 0.7649, 0.4653, 0.7706, 0.4628, 0.7705, 0.7293, 0.8769, 0.7319, 0.8793, 0.7283, 0.8826, 0.7263, 0.8807, 0.4608, 0.7647, 0.4643, 0.7648, 0.4628, 0.7705, 0.4601, 0.7704, 0.7262, 0.875, 0.7293, 0.8769, 0.7263, 0.8807, 0.7239, 0.8793, 0.7267, 0.8947, 0.7261, 0.8965, 0.7173, 0.8925, 0.7131, 0.8786, 0.7158, 0.8779, 0.7162, 0.8829, 0.7144, 0.8833, 0.7291, 0.9005, 0.7273, 0.9026, 0.7239, 0.8994, 0.7251, 0.898, 0.7106, 0.8797, 0.7131, 0.8786, 0.7144, 0.8833, 0.7127, 0.8841, 0.7306, 0.8982, 0.7291, 0.9005, 0.7251, 0.898, 0.7261, 0.8965, 0.7038, 0.8938, 0.7037, 0.891, 0.708, 0.8917, 0.7081, 0.8935, 0.7084, 0.8813, 0.7106, 0.8797, 0.7127, 0.8841, 0.7112, 0.8851, 0.7315, 0.8956, 0.7306, 0.8982, 0.7261, 0.8965, 0.7267, 0.8947, 0.7045, 0.8965, 0.7038, 0.8938, 0.7081, 0.8935, 0.7085, 0.8953, 0.7065, 0.8834, 0.7084, 0.8813, 0.7112, 0.8851, 0.7099, 0.8865, 0.7319, 0.8929, 0.7315, 0.8956, 0.7267, 0.8947, 0.727, 0.8929, 0.7056, 0.899, 0.7045, 0.8965, 0.7085, 0.8953, 0.7093, 0.897, 0.705, 0.8857, 0.7065, 0.8834, 0.7099, 0.8865, 0.7089, 0.8881, 0.7318, 0.8901, 0.7319, 0.8929, 0.727, 0.8929, 0.7269, 0.891, 0.7073, 0.9013, 0.7056, 0.899, 0.7093, 0.897, 0.7104, 0.8985, 0.7041, 0.8883, 0.705, 0.8857, 0.7089, 0.8881, 0.7083, 0.8898, 0.7312, 0.8874, 0.7318, 0.8901, 0.7269, 0.891, 0.7265, 0.8892, 0.7093, 0.9032, 0.7073, 0.9013, 0.7104, 0.8985, 0.7118, 0.8998, 0.7037, 0.891, 0.7041, 0.8883, 0.7083, 0.8898, 0.708, 0.8917, 0.73, 0.8849, 0.7312, 0.8874, 0.7265, 0.8892, 0.7257, 0.8875, 0.7117, 0.9046, 0.7093, 0.9032, 0.7118, 0.8998, 0.7134, 0.9008, 0.7283, 0.8826, 0.73, 0.8849, 0.7257, 0.8875, 0.7246, 0.886, 0.7143, 0.9056, 0.7117, 0.9046, 0.7134, 0.9008, 0.7151, 0.9014, 0.7263, 0.8807, 0.7283, 0.8826, 0.7246, 0.886, 0.7232, 0.8847, 0.717, 0.9061, 0.7143, 0.9056, 0.7151, 0.9014, 0.717, 0.9017, 0.7239, 0.8793, 0.7263, 0.8807, 0.7232, 0.8847, 0.7216, 0.8837, 0.7198, 0.906, 0.717, 0.9061, 0.717, 0.9017, 0.7189, 0.9017, 0.7213, 0.8783, 0.7239, 0.8793, 0.7216, 0.8837, 0.7199, 0.8831, 0.7225, 0.9053, 0.7198, 0.906, 0.7189, 0.9017, 0.7207, 0.9013, 0.7186, 0.8778, 0.7213, 0.8783, 0.7199, 0.8831, 0.718, 0.8828, 0.725, 0.9042, 0.7225, 0.9053, 0.7207, 0.9013, 0.7224, 0.9005, 0.7158, 0.8779, 0.7186, 0.8778, 0.718, 0.8828, 0.7162, 0.8829, 0.7085, 0.8953, 0.7081, 0.8935, 0.7173, 0.8925, 0.7099, 0.8865, 0.7112, 0.8851, 0.7173, 0.8925, 0.727, 0.8929, 0.7267, 0.8947, 0.7173, 0.8925, 0.7093, 0.897, 0.7085, 0.8953, 0.7173, 0.8925, 0.7089, 0.8881, 0.7099, 0.8865, 0.7173, 0.8925, 0.7269, 0.891, 0.727, 0.8929, 0.7173, 0.8925, 0.7104, 0.8985, 0.7093, 0.897, 0.7173, 0.8925, 0.7083, 0.8898, 0.7089, 0.8881, 0.7173, 0.8925, 0.7265, 0.8892, 0.7269, 0.891, 0.7173, 0.8925, 0.7118, 0.8998, 0.7104, 0.8985, 0.7173, 0.8925, 0.708, 0.8917, 0.7083, 0.8898, 0.7173, 0.8925, 0.7257, 0.8875, 0.7265, 0.8892, 0.7173, 0.8925, 0.7134, 0.9008, 0.7118, 0.8998, 0.7173, 0.8925, 0.7246, 0.886, 0.7257, 0.8875, 0.7173, 0.8925, 0.7151, 0.9014, 0.7134, 0.9008, 0.7173, 0.8925, 0.7232, 0.8847, 0.7246, 0.886, 0.7173, 0.8925, 0.717, 0.9017, 0.7151, 0.9014, 0.7173, 0.8925, 0.7216, 0.8837, 0.7232, 0.8847, 0.7173, 0.8925, 0.7189, 0.9017, 0.717, 0.9017, 0.7173, 0.8925, 0.7199, 0.8831, 0.7216, 0.8837, 0.7173, 0.8925, 0.7207, 0.9013, 0.7189, 0.9017, 0.7173, 0.8925, 0.718, 0.8828, 0.7199, 0.8831, 0.7173, 0.8925, 0.7224, 0.9005, 0.7207, 0.9013, 0.7173, 0.8925, 0.7162, 0.8829, 0.718, 0.8828, 0.7173, 0.8925, 0.7239, 0.8994, 0.7224, 0.9005, 0.7173, 0.8925, 0.7144, 0.8833, 0.7162, 0.8829, 0.7173, 0.8925, 0.7251, 0.898, 0.7239, 0.8994, 0.7173, 0.8925, 0.7127, 0.8841, 0.7144, 0.8833, 0.7173, 0.8925, 0.7261, 0.8965, 0.7251, 0.898, 0.7173, 0.8925, 0.7081, 0.8935, 0.708, 0.8917, 0.7173, 0.8925, 0.7112, 0.8851, 0.7127, 0.8841, 0.7173, 0.8925, 0.3235, 0.8021, 0.3178, 0.801, 0.3208, 0.7707, 0.3324, 0.773, 0.3289, 0.8043, 0.3235, 0.8021, 0.3324, 0.773, 0.3433, 0.7775, 0.3338, 0.8076, 0.3289, 0.8043, 0.3433, 0.7775, 0.3531, 0.784, 0.3379, 0.8117, 0.3338, 0.8076, 0.3531, 0.784, 0.3614, 0.7924, 0.3411, 0.8165, 0.3379, 0.8117, 0.3614, 0.7924, 0.3679, 0.8022, 0.3433, 0.8219, 0.3411, 0.8165, 0.3679, 0.8022, 0.3725, 0.8131, 0.3445, 0.8276, 0.3433, 0.8219, 0.3725, 0.8131, 0.3748, 0.8246, 0.3445, 0.8334, 0.3445, 0.8276, 0.3748, 0.8246, 0.3748, 0.8364, 0.3433, 0.8392, 0.3445, 0.8334, 0.3748, 0.8364, 0.3725, 0.848, 0.3411, 0.8445, 0.3433, 0.8392, 0.3725, 0.848, 0.3679, 0.8589, 0.3379, 0.8494, 0.3411, 0.8445, 0.3679, 0.8589, 0.3614, 0.8687, 0.3338, 0.8535, 0.3379, 0.8494, 0.3614, 0.8687, 0.3531, 0.877, 0.3289, 0.8567, 0.3338, 0.8535, 0.3531, 0.877, 0.3433, 0.8836, 0.3235, 0.859, 0.3289, 0.8567, 0.3433, 0.8836, 0.3324, 0.8881, 0.3178, 0.8601, 0.3235, 0.859, 0.3324, 0.8881, 0.3208, 0.8904, 0.312, 0.8601, 0.3178, 0.8601, 0.3208, 0.8904, 0.309, 0.8904, 0.3063, 0.859, 0.312, 0.8601, 0.309, 0.8904, 0.2974, 0.8881, 0.3009, 0.8567, 0.3063, 0.859, 0.2974, 0.8881, 0.2866, 0.8836, 0.2961, 0.8535, 0.3009, 0.8567, 0.2866, 0.8836, 0.2768, 0.877, 0.2919, 0.8494, 0.2961, 0.8535, 0.2768, 0.877, 0.2684, 0.8687, 0.2887, 0.8445, 0.2919, 0.8494, 0.2684, 0.8687, 0.2619, 0.8589, 0.2865, 0.8392, 0.2887, 0.8445, 0.2619, 0.8589, 0.2574, 0.848, 0.2853, 0.8334, 0.2865, 0.8392, 0.2574, 0.848, 0.2551, 0.8364, 0.2853, 0.8276, 0.2853, 0.8334, 0.2551, 0.8364, 0.2551, 0.8246, 0.2865, 0.8219, 0.2853, 0.8276, 0.2551, 0.8246, 0.2574, 0.8131, 0.2887, 0.8165, 0.2865, 0.8219, 0.2574, 0.8131, 0.2619, 0.8022, 0.2919, 0.8117, 0.2887, 0.8165, 0.2619, 0.8022, 0.2684, 0.7924, 0.2961, 0.8076, 0.2919, 0.8117, 0.2684, 0.7924, 0.2768, 0.784, 0.3009, 0.8043, 0.2961, 0.8076, 0.2768, 0.784, 0.2866, 0.7775, 0.3063, 0.8021, 0.3009, 0.8043, 0.2866, 0.7775, 0.2974, 0.773, 0.312, 0.801, 0.3063, 0.8021, 0.2974, 0.773, 0.309, 0.7707, 0.3178, 0.801, 0.312, 0.801, 0.309, 0.7707, 0.3208, 0.7707, 0.544, 0.8845, 0.5438, 0.8912, 0.5334, 0.891, 0.5336, 0.8842, 0.703, 0.8554, 0.7031, 0.8609, 0.6882, 0.8631, 0.688, 0.8565, 0.5594, 0.8767, 0.5591, 0.8813, 0.5443, 0.8783, 0.5446, 0.8728, 0.7291, 0.8438, 0.729, 0.8496, 0.7141, 0.8498, 0.7141, 0.8429, 0.7031, 0.8609, 0.7034, 0.866, 0.6885, 0.8692, 0.6882, 0.8631, 0.5591, 0.8813, 0.5589, 0.8865, 0.544, 0.8845, 0.5443, 0.8783, 0.729, 0.8496, 0.7291, 0.8554, 0.7141, 0.8566, 0.7141, 0.8498, 0.7034, 0.866, 0.7037, 0.8704, 0.6888, 0.8744, 0.6885, 0.8692, 0.5589, 0.8865, 0.5588, 0.8921, 0.5438, 0.8912, 0.544, 0.8845, 0.7291, 0.8554, 0.7292, 0.8609, 0.7143, 0.8632, 0.7141, 0.8566, 0.7298, 0.8284, 0.7295, 0.833, 0.7146, 0.83, 0.715, 0.8245, 0.5588, 0.8921, 0.5587, 0.8979, 0.5438, 0.8981, 0.5438, 0.8912, 0.7292, 0.8609, 0.7295, 0.866, 0.7146, 0.8692, 0.7143, 0.8632, 0.7295, 0.833, 0.7292, 0.8382, 0.7143, 0.8362, 0.7146, 0.83, 0.5587, 0.8979, 0.5588, 0.9037, 0.5438, 0.9049, 0.5438, 0.8981, 0.7295, 0.866, 0.7298, 0.8704, 0.715, 0.8744, 0.7146, 0.8692, 0.7292, 0.8382, 0.7291, 0.8438, 0.7141, 0.8429, 0.7143, 0.8362, 0.5588, 0.9037, 0.5589, 0.9092, 0.544, 0.9115, 0.5438, 0.9049, 0.5595, 0.8256, 0.5592, 0.8302, 0.5443, 0.8272, 0.5447, 0.8218, 0.5589, 0.9092, 0.5591, 0.9143, 0.5443, 0.9175, 0.544, 0.9115, 0.5592, 0.8302, 0.5589, 0.8354, 0.544, 0.8333, 0.5443, 0.8272, 0.5591, 0.9143, 0.5594, 0.9187, 0.5446, 0.9227, 0.5443, 0.9175, 0.5589, 0.8354, 0.5588, 0.841, 0.5438, 0.84, 0.544, 0.8333, 0.7037, 0.8284, 0.7034, 0.833, 0.6885, 0.83, 0.6888, 0.8245, 0.5588, 0.841, 0.5587, 0.8468, 0.5438, 0.8469, 0.5438, 0.84, 0.7034, 0.833, 0.7031, 0.8382, 0.6882, 0.8361, 0.6885, 0.83, 0.5587, 0.8468, 0.5588, 0.8526, 0.5438, 0.8538, 0.5438, 0.8469, 0.7031, 0.8382, 0.703, 0.8438, 0.688, 0.8428, 0.6882, 0.8361, 0.5588, 0.8526, 0.5589, 0.8581, 0.544, 0.8603, 0.5438, 0.8538, 0.703, 0.8438, 0.7029, 0.8496, 0.6879, 0.8497, 0.688, 0.8428, 0.5589, 0.8581, 0.5592, 0.8632, 0.5443, 0.8664, 0.544, 0.8603, 0.7029, 0.8496, 0.703, 0.8554, 0.688, 0.8565, 0.6879, 0.8497, 0.4999, 0.7187, 0.5036, 0.7189, 0.5036, 0.7696, 0.4999, 0.7693, 0.7141, 0.8566, 0.7143, 0.8632, 0.7039, 0.8635, 0.7037, 0.8568, 0.715, 0.8245, 0.7146, 0.83, 0.7042, 0.8295, 0.7046, 0.8239, 0.5438, 0.8912, 0.5438, 0.8981, 0.5334, 0.8981, 0.5334, 0.891, 0.7143, 0.8632, 0.7146, 0.8692, 0.7042, 0.8696, 0.7039, 0.8635, 0.7146, 0.83, 0.7143, 0.8362, 0.7039, 0.8359, 0.7042, 0.8295, 0.5438, 0.8981, 0.5438, 0.9049, 0.5334, 0.9051, 0.5334, 0.8981, 0.7146, 0.8692, 0.715, 0.8744, 0.7046, 0.875, 0.7042, 0.8696, 0.7143, 0.8362, 0.7141, 0.8429, 0.7037, 0.8427, 0.7039, 0.8359, 0.5438, 0.9049, 0.544, 0.9115, 0.5336, 0.9118, 0.5334, 0.9051, 0.5447, 0.8218, 0.5443, 0.8272, 0.5339, 0.8267, 0.5343, 0.8212, 0.544, 0.9115, 0.5443, 0.9175, 0.5339, 0.9179, 0.5336, 0.9118, 0.5443, 0.8272, 0.544, 0.8333, 0.5336, 0.833, 0.5339, 0.8267, 0.5443, 0.9175, 0.5446, 0.9227, 0.5342, 0.9233, 0.5339, 0.9179, 0.544, 0.8333, 0.5438, 0.84, 0.5334, 0.8398, 0.5336, 0.833, 0.6888, 0.8245, 0.6885, 0.83, 0.6781, 0.8295, 0.6785, 0.8239, 0.5438, 0.84, 0.5438, 0.8469, 0.5334, 0.8469, 0.5334, 0.8398, 0.6885, 0.83, 0.6882, 0.8361, 0.6778, 0.8358, 0.6781, 0.8295, 0.5438, 0.8469, 0.5438, 0.8538, 0.5334, 0.8539, 0.5334, 0.8469, 0.6882, 0.8361, 0.688, 0.8428, 0.6776, 0.8426, 0.6778, 0.8358, 0.5438, 0.8538, 0.544, 0.8603, 0.5336, 0.8607, 0.5334, 0.8539, 0.688, 0.8428, 0.6879, 0.8497, 0.6775, 0.8497, 0.6776, 0.8426, 0.544, 0.8603, 0.5443, 0.8664, 0.5339, 0.8668, 0.5336, 0.8607, 0.6879, 0.8497, 0.688, 0.8565, 0.6776, 0.8567, 0.6775, 0.8497, 0.5443, 0.8664, 0.5447, 0.8717, 0.5343, 0.8722, 0.5339, 0.8668, 0.688, 0.8565, 0.6882, 0.8631, 0.6778, 0.8634, 0.6776, 0.8567, 0.5446, 0.8728, 0.5443, 0.8783, 0.5339, 0.8778, 0.5342, 0.8722, 0.7141, 0.8429, 0.7141, 0.8498, 0.7037, 0.8498, 0.7037, 0.8427, 0.6882, 0.8631, 0.6885, 0.8692, 0.6781, 0.8696, 0.6778, 0.8634, 0.5443, 0.8783, 0.544, 0.8845, 0.5336, 0.8842, 0.5339, 0.8778, 0.7141, 0.8498, 0.7141, 0.8566, 0.7037, 0.8568, 0.7037, 0.8498, 0.6885, 0.8692, 0.6888, 0.8744, 0.6785, 0.875, 0.6781, 0.8696, 0.2702, 0.9152, 0.2684, 0.9195, 0.2564, 0.9158, 0.2591, 0.9093, 0.2727, 0.9113, 0.2702, 0.9152, 0.2591, 0.9093, 0.2631, 0.9034, 0.276, 0.908, 0.2727, 0.9113, 0.2631, 0.9034, 0.2681, 0.8984, 0.2799, 0.9055, 0.276, 0.908, 0.2681, 0.8984, 0.274, 0.8945, 0.2841, 0.9037, 0.2799, 0.9055, 0.274, 0.8945, 0.2805, 0.8918, 0.2887, 0.9028, 0.2841, 0.9037, 0.2805, 0.8918, 0.2875, 0.8904, 0.2933, 0.9028, 0.2887, 0.9028, 0.2875, 0.8904, 0.2945, 0.8904, 0.2979, 0.9037, 0.2933, 0.9028, 0.2945, 0.8904, 0.3015, 0.8918, 0.3021, 0.9055, 0.2979, 0.9037, 0.3015, 0.8918, 0.308, 0.8945, 0.306, 0.908, 0.3021, 0.9055, 0.308, 0.8945, 0.3139, 0.8984, 0.3093, 0.9113, 0.306, 0.908, 0.3139, 0.8984, 0.3189, 0.9034, 0.3118, 0.9152, 0.3093, 0.9113, 0.3189, 0.9034, 0.3229, 0.9093, 0.3136, 0.9195, 0.3118, 0.9152, 0.3229, 0.9093, 0.3256, 0.9158, 0.3145, 0.924, 0.3136, 0.9195, 0.3256, 0.9158, 0.3269, 0.9228, 0.3145, 0.9286, 0.3145, 0.924, 0.3269, 0.9228, 0.3269, 0.9299, 0.3136, 0.9332, 0.3145, 0.9286, 0.3269, 0.9299, 0.3256, 0.9368, 0.3118, 0.9375, 0.3136, 0.9332, 0.3256, 0.9368, 0.3229, 0.9433, 0.3093, 0.9413, 0.3118, 0.9375, 0.3229, 0.9433, 0.3189, 0.9492, 0.306, 0.9446, 0.3093, 0.9413, 0.3189, 0.9492, 0.3139, 0.9542, 0.3021, 0.9472, 0.306, 0.9446, 0.3139, 0.9542, 0.308, 0.9582, 0.2979, 0.9489, 0.3021, 0.9472, 0.308, 0.9582, 0.3015, 0.9609, 0.2933, 0.9498, 0.2979, 0.9489, 0.3015, 0.9609, 0.2945, 0.9623, 0.2887, 0.9498, 0.2933, 0.9498, 0.2945, 0.9623, 0.2875, 0.9623, 0.2841, 0.9489, 0.2887, 0.9498, 0.2875, 0.9623, 0.2805, 0.9609, 0.2799, 0.9472, 0.2841, 0.9489, 0.2805, 0.9609, 0.274, 0.9582, 0.276, 0.9446, 0.2799, 0.9472, 0.274, 0.9582, 0.2681, 0.9542, 0.2727, 0.9413, 0.276, 0.9446, 0.2681, 0.9542, 0.2631, 0.9492, 0.2702, 0.9375, 0.2727, 0.9413, 0.2631, 0.9492, 0.2591, 0.9433, 0.2684, 0.9332, 0.2702, 0.9375, 0.2591, 0.9433, 0.2564, 0.9368, 0.2675, 0.9286, 0.2684, 0.9332, 0.2564, 0.9368, 0.2551, 0.9299, 0.2675, 0.924, 0.2675, 0.9286, 0.2551, 0.9299, 0.2551, 0.9228, 0.2684, 0.9195, 0.2675, 0.924, 0.2551, 0.9228, 0.2564, 0.9158, 0.3401, 0.7398, 0.341, 0.7352, 0.3428, 0.731, 0.3453, 0.7271, 0.3486, 0.7238, 0.3525, 0.7213, 0.3567, 0.7195, 0.3613, 0.7186, 0.3659, 0.7186, 0.3705, 0.7195, 0.3747, 0.7213, 0.3786, 0.7238, 0.3819, 0.7271, 0.3844, 0.731, 0.3862, 0.7352, 0.3871, 0.7398, 0.3871, 0.7444, 0.3862, 0.749, 0.3844, 0.7532, 0.3819, 0.7571, 0.3786, 0.7604, 0.3747, 0.7629, 0.3705, 0.7647, 0.3659, 0.7656, 0.3613, 0.7656, 0.3567, 0.7647, 0.3525, 0.7629, 0.3486, 0.7604, 0.3453, 0.7571, 0.3428, 0.7532, 0.341, 0.749, 0.3401, 0.7444, 0.5456, 0.7192, 0.5502, 0.7192, 0.5502, 0.7699, 0.5456, 0.7699, 0.5036, 0.7189, 0.5077, 0.7191, 0.5077, 0.7697, 0.5036, 0.7696, 0.5502, 0.7192, 0.5548, 0.7192, 0.5548, 0.7698, 0.5502, 0.7699, 0.5077, 0.7191, 0.5122, 0.7192, 0.5122, 0.7699, 0.5077, 0.7697, 0.5548, 0.7192, 0.5592, 0.7191, 0.5592, 0.7697, 0.5548, 0.7698, 0.5122, 0.7192, 0.5168, 0.7192, 0.5168, 0.7699, 0.5122, 0.7699, 0.5592, 0.7191, 0.5632, 0.7189, 0.5632, 0.7695, 0.5592, 0.7697, 0.5168, 0.7192, 0.5214, 0.7192, 0.5214, 0.7698, 0.5168, 0.7699, 0.5632, 0.7189, 0.5668, 0.7186, 0.5668, 0.7692, 0.5632, 0.7695, 0.5214, 0.7192, 0.5258, 0.7191, 0.5258, 0.7697, 0.5214, 0.7698, 0.5334, 0.77, 0.537, 0.7702, 0.537, 0.8209, 0.5334, 0.8206, 0.6898, 0.7732, 0.6944, 0.7733, 0.6944, 0.8239, 0.6898, 0.8239, 0.5258, 0.7191, 0.5298, 0.7189, 0.5298, 0.7695, 0.5258, 0.7697, 0.537, 0.7702, 0.5412, 0.7704, 0.5412, 0.821, 0.537, 0.8209, 0.6944, 0.7733, 0.699, 0.7732, 0.699, 0.8239, 0.6944, 0.8239, 0.5298, 0.7189, 0.5334, 0.7186, 0.5334, 0.7692, 0.5298, 0.7695, 0.5412, 0.7704, 0.5456, 0.7705, 0.5456, 0.8211, 0.5412, 0.821, 0.699, 0.7732, 0.7034, 0.7731, 0.7034, 0.8238, 0.699, 0.8239, 0.6775, 0.7727, 0.6812, 0.773, 0.6812, 0.8236, 0.6775, 0.8234, 0.5456, 0.7705, 0.5502, 0.7705, 0.5502, 0.8212, 0.5456, 0.8211, 0.7034, 0.7731, 0.7074, 0.7729, 0.7074, 0.8236, 0.7034, 0.8238, 0.6812, 0.773, 0.6853, 0.7731, 0.6853, 0.8238, 0.6812, 0.8236, 0.5502, 0.7705, 0.5548, 0.7704, 0.5548, 0.8211, 0.5502, 0.8212, 0.7074, 0.7729, 0.7109, 0.7726, 0.7109, 0.8233, 0.7074, 0.8236, 0.6853, 0.7731, 0.6898, 0.7732, 0.6898, 0.8239, 0.6853, 0.8238, 0.5548, 0.7704, 0.5592, 0.7703, 0.5592, 0.821, 0.5548, 0.8211, 0.5334, 0.7187, 0.537, 0.7189, 0.537, 0.7696, 0.5334, 0.7693, 0.5592, 0.7703, 0.5633, 0.7701, 0.5633, 0.8208, 0.5592, 0.821, 0.537, 0.7189, 0.5411, 0.7191, 0.5411, 0.7697, 0.537, 0.7696, 0.5633, 0.7701, 0.5668, 0.7699, 0.5668, 0.8206, 0.5633, 0.8208, 0.5411, 0.7191, 0.5456, 0.7192, 0.5456, 0.7699, 0.5411, 0.7697, 0.01987, 0.9025, 0.01987, 0.7788, 0.03124, 0.779, 0.03124, 0.9027, 0.009319, 0.902, 0.009319, 0.7783, 0.01987, 0.7788, 0.01987, 0.9025, 3.584e-09, 0.9014, 3.584e-09, 0.7777, 0.009319, 0.7783, 0.009319, 0.902, 0.8097, 0.9016, 0.8097, 0.7779, 0.8187, 0.7773, 0.8187, 0.9009, 0.7994, 0.9021, 0.7994, 0.7784, 0.8097, 0.7779, 0.8097, 0.9016, 0.7882, 0.9024, 0.7882, 0.7788, 0.7994, 0.7784, 0.7994, 0.9021, 0.7765, 0.9025, 0.7765, 0.7789, 0.7882, 0.7788, 0.7882, 0.9024, 0.7454, 8.092e-05, 0.7454, 0.1237, 0.7337, 0.1236, 0.7337, 0.0, 0.7568, 0.0003607, 0.7568, 0.124, 0.7454, 0.1237, 0.7454, 8.092e-05, 0.7673, 0.0008287, 0.7673, 0.1245, 0.7568, 0.124, 0.7568, 0.0003607, 0.7765, 0.001467, 0.7765, 0.1251, 0.7673, 0.1245, 0.7673, 0.0008287, 0.09391, 0.0009245, 0.09391, 0.1246, 0.08501, 0.1252, 0.08501, 0.001569, 0.1041, 0.0004367, 0.1041, 0.1241, 0.09391, 0.1246, 0.09391, 0.0009245, 0.1153, 0.0001246, 0.1153, 0.1238, 0.1041, 0.1241, 0.1041, 0.0004367, 0.127, 0.0, 0.127, 0.1237, 0.1153, 0.1238, 0.1153, 0.0001246, 0.1388, 6.768e-05, 0.1388, 0.1237, 0.127, 0.1237, 0.127, 0.0, 0.1501, 0.000325, 0.1501, 0.124, 0.1388, 0.1237, 0.1388, 6.768e-05, 0.1607, 0.0007622, 0.1607, 0.1244, 0.1501, 0.124, 0.1501, 0.000325, 0.17, 0.001362, 0.17, 0.125, 0.1607, 0.1244, 0.1607, 0.0007622, 0.179, 0.0009512, 0.179, 0.1246, 0.17, 0.1252, 0.17, 0.001628, 0.1893, 0.0004427, 0.1893, 0.1241, 0.179, 0.1246, 0.179, 0.0009512, 0.2005, 0.0001215, 0.2005, 0.1237, 0.1893, 0.1241, 0.1893, 0.0004427, 0.2122, 0.0, 0.2122, 0.1236, 0.2005, 0.1237, 0.2005, 0.0001215, 0.224, 8.287e-05, 0.224, 0.1237, 0.2122, 0.1236, 0.2122, 0.0, 0.2353, 0.0003669, 0.2353, 0.124, 0.224, 0.1237, 0.224, 8.287e-05, 0.2458, 0.0008412, 0.2458, 0.1245, 0.2353, 0.124, 0.2353, 0.0003669, 0.2551, 0.001488, 0.2551, 0.1251, 0.2458, 0.1245, 0.2458, 0.0008412, 0.07611, 0.9019, 0.07611, 0.7782, 0.08501, 0.7775, 0.08501, 0.9012, 0.06588, 0.9023, 0.06588, 0.7787, 0.07611, 0.7782, 0.07611, 0.9019, 0.0547, 0.9027, 0.0547, 0.779, 0.06588, 0.7787, 0.06588, 0.9023, 0.043, 0.9028, 0.043, 0.7791, 0.0547, 0.779, 0.0547, 0.9027, 0.03124, 0.9027, 0.03124, 0.779, 0.043, 0.7791, 0.043, 0.9028, 0.01987, 0.5874, 0.01987, 0.3923, 0.03124, 0.3926, 0.03124, 0.5877, 0.009319, 0.587, 0.009319, 0.3919, 0.01987, 0.3923, 0.01987, 0.5874, 1.075e-08, 0.5864, 3.584e-09, 0.3913, 0.009319, 0.3919, 0.009319, 0.587, 0.8097, 0.5867, 0.8097, 0.3916, 0.8187, 0.3909, 0.8187, 0.586, 0.7994, 0.5872, 0.7994, 0.3921, 0.8097, 0.3916, 0.8097, 0.5867, 0.7882, 0.5875, 0.7882, 0.3924, 0.7994, 0.3921, 0.7994, 0.5872, 0.7765, 0.5876, 0.7765, 0.3925, 0.7882, 0.3924, 0.7882, 0.5875, 0.7454, 0.315, 0.7454, 0.5101, 0.7337, 0.51, 0.7337, 0.3149, 0.7568, 0.3153, 0.7568, 0.5103, 0.7454, 0.5101, 0.7454, 0.315, 0.7673, 0.3157, 0.7673, 0.5108, 0.7568, 0.5103, 0.7568, 0.3153, 0.7765, 0.3164, 0.7765, 0.5114, 0.7673, 0.5108, 0.7673, 0.3157, 0.09391, 0.3159, 0.09391, 0.5111, 0.08501, 0.5117, 0.08501, 0.3166, 0.1041, 0.3154, 0.1041, 0.5106, 0.09391, 0.5111, 0.09391, 0.3159, 0.1153, 0.3151, 0.1153, 0.5103, 0.1041, 0.5106, 0.1041, 0.3154, 0.127, 0.315, 0.127, 0.5102, 0.1153, 0.5103, 0.1153, 0.3151, 0.5747, 0.3869, 0.4149, 0.04283, 0.4149, 0.0, 0.5747, 0.0006041, 0.1501, 0.3153, 0.1501, 0.5105, 0.1388, 0.5102, 0.1388, 0.3151, 0.1607, 0.3158, 0.1607, 0.5109, 0.1501, 0.5105, 0.1501, 0.3153, 0.17, 0.3164, 0.17, 0.5115, 0.1607, 0.5109, 0.1607, 0.3158, 0.179, 0.3158, 0.179, 0.5109, 0.17, 0.5116, 0.17, 0.3165, 0.1893, 0.3153, 0.1893, 0.5104, 0.179, 0.5109, 0.179, 0.3158, 0.2005, 0.315, 0.2005, 0.51, 0.1893, 0.5104, 0.1893, 0.3153, 0.2122, 0.3149, 0.2122, 0.5099, 0.2005, 0.51, 0.2005, 0.315, 0.224, 0.315, 0.224, 0.51, 0.2122, 0.5099, 0.2122, 0.3149, 0.2353, 0.3152, 0.2353, 0.5103, 0.224, 0.51, 0.224, 0.315, 0.2458, 0.3157, 0.2458, 0.5108, 0.2353, 0.5103, 0.2353, 0.3152, 0.2551, 0.3164, 0.2551, 0.5114, 0.2458, 0.5108, 0.2458, 0.3157, 0.07611, 0.5868, 0.07611, 0.3917, 0.08501, 0.3911, 0.08501, 0.5862, 0.06588, 0.5873, 0.06588, 0.3922, 0.07611, 0.3917, 0.07611, 0.5868, 0.0547, 0.5876, 0.0547, 0.3925, 0.06588, 0.3922, 0.06588, 0.5873, 0.043, 0.5878, 0.043, 0.3926, 0.0547, 0.3925, 0.0547, 0.5876, 0.9883, 0.3843, 1.0, 0.3838, 1.0, 0.7411, 0.5655, 0.9076, 0.5595, 0.9077, 0.5625, 0.854, 0.5655, 0.8539, 0.3871, 0.719, 0.3989, 0.7186, 0.3989, 0.8786, 0.9879, 0.0004888, 0.9996, 0.0, 0.9996, 0.3573, 0.3871, 0.8691, 0.3753, 0.8691, 0.3812, 0.7656, 0.5611, 0.8213, 0.5648, 0.8212, 0.5655, 0.8539, 0.5625, 0.854, 0.4149, 0.0005839, 0.4149, 0.3869, 0.2551, 0.04284, 0.2551, 0.0, 0.4107, 0.8785, 0.3989, 0.8785, 0.4048, 0.7186, 0.5721, 0.602, 0.5721, 0.7102, 0.5476, 0.7129, 0.5373, 0.6409, 0.5727, 0.5045, 0.5727, 0.5533, 0.5329, 0.4976, 0.5376, 0.4652, 0.5727, 0.8051, 0.5691, 0.8052, 0.5678, 0.7725, 0.5707, 0.7724, 0.4122, 0.602, 0.4122, 0.7102, 0.3878, 0.7129, 0.3774, 0.6409, 0.9037, 0.6183, 0.9138, 0.6176, 0.9131, 0.6425, 0.908, 0.6429, 0.5668, 0.7189, 0.5727, 0.7186, 0.5707, 0.7724, 0.5678, 0.7725, 0.4122, 0.5533, 0.4122, 0.602, 0.3774, 0.6409, 0.3727, 0.6084, 0.3774, 0.6409, 0.3878, 0.7129, 0.3446, 0.7186, 0.3401, 0.69, 0.5727, 0.3962, 0.5727, 0.5045, 0.5376, 0.4652, 0.5479, 0.3932, 0.5721, 0.5533, 0.5721, 0.602, 0.5373, 0.6409, 0.5326, 0.6084, 0.5373, 0.6409, 0.5476, 0.7129, 0.5044, 0.7186, 0.4999, 0.69, 0.4207, 0.542, 0.4284, 0.5414, 0.4366, 0.6496, 0.431, 0.65, 0.3094, 0.6169, 0.2993, 0.6169, 0.3002, 0.5085, 0.3074, 0.5085, 0.4284, 0.5414, 0.4373, 0.541, 0.4429, 0.6493, 0.4366, 0.6496, 0.2993, 0.6169, 0.2892, 0.6168, 0.2929, 0.5084, 0.3002, 0.5085, 0.4373, 0.541, 0.4469, 0.5407, 0.4499, 0.6491, 0.4429, 0.6493, 0.2892, 0.6168, 0.2795, 0.6164, 0.2859, 0.5082, 0.2929, 0.5084, 0.4469, 0.5407, 0.457, 0.5406, 0.4571, 0.6491, 0.4499, 0.6491, 0.2795, 0.6164, 0.2704, 0.6159, 0.2794, 0.5078, 0.2859, 0.5082, 0.457, 0.5406, 0.4671, 0.5407, 0.4643, 0.6491, 0.4571, 0.6491, 0.2704, 0.6159, 0.2625, 0.6153, 0.2737, 0.5074, 0.2794, 0.5078, 0.4671, 0.5407, 0.4769, 0.541, 0.4713, 0.6493, 0.4643, 0.6491, 0.8257, 0.5391, 0.8333, 0.5385, 0.8424, 0.6466, 0.8369, 0.647, 0.4769, 0.541, 0.4859, 0.5414, 0.4778, 0.6496, 0.4713, 0.6493, 0.8333, 0.5385, 0.8421, 0.538, 0.8487, 0.6463, 0.8424, 0.6466, 0.4859, 0.5414, 0.4938, 0.542, 0.4835, 0.65, 0.4778, 0.6496, 0.8421, 0.538, 0.8517, 0.5377, 0.8556, 0.646, 0.8487, 0.6463, 0.8707, 0.1538, 0.8805, 0.1541, 0.875, 0.2624, 0.868, 0.2622, 0.8244, 0.155, 0.8321, 0.1545, 0.8403, 0.2627, 0.8348, 0.2631, 0.8517, 0.5377, 0.8618, 0.5375, 0.8628, 0.6459, 0.8556, 0.646, 0.8805, 0.1541, 0.8895, 0.1545, 0.8815, 0.2627, 0.875, 0.2624, 0.8321, 0.1545, 0.8409, 0.1541, 0.8466, 0.2624, 0.8403, 0.2627, 0.8895, 0.1545, 0.8976, 0.155, 0.8873, 0.2631, 0.8815, 0.2627, 0.8409, 0.1541, 0.8505, 0.1538, 0.8535, 0.2622, 0.8466, 0.2624, 0.8719, 0.5375, 0.8817, 0.5377, 0.8771, 0.646, 0.8701, 0.6459, 0.3356, 0.6159, 0.3279, 0.6164, 0.3207, 0.5082, 0.3262, 0.5078, 0.8505, 0.1538, 0.8606, 0.1538, 0.8607, 0.2622, 0.8535, 0.2622, 0.8817, 0.5377, 0.8908, 0.538, 0.8836, 0.6463, 0.8771, 0.646, 0.3279, 0.6164, 0.319, 0.6168, 0.3143, 0.5084, 0.3207, 0.5082, 0.4128, 0.3962, 0.4128, 0.5046, 0.3777, 0.4652, 0.388, 0.3932, 0.8908, 0.538, 0.8988, 0.5385, 0.8894, 0.6466, 0.8836, 0.6463, 0.319, 0.6168, 0.3094, 0.6169, 0.3074, 0.5085, 0.3143, 0.5084, 0.5479, 0.3932, 0.5376, 0.4652, 0.4999, 0.4155, 0.5044, 0.3869, 0.4143, 0.7668, 0.4107, 0.7664, 0.4143, 0.7186, 0.9131, 0.2784, 0.9081, 0.278, 0.9138, 0.2344, 0.5691, 0.8052, 0.5727, 0.8051, 0.5703, 0.853, 0.908, 0.6429, 0.9131, 0.6425, 0.9138, 0.6865, 0.388, 0.3932, 0.3777, 0.4652, 0.3401, 0.4156, 0.3445, 0.3869, 0.5185, 0.7896, 0.5185, 0.9029, 0.4149, 0.8435, 0.4149, 0.7708, 0.043, 0.7791, 0.043, 0.7011, 0.0547, 0.7009, 0.0547, 0.779, 0.0547, 0.779, 0.0547, 0.7009, 0.06588, 0.7006, 0.06588, 0.7787, 0.06588, 0.7787, 0.06588, 0.7006, 0.07611, 0.7001, 0.07611, 0.7782, 0.07611, 0.7782, 0.07611, 0.7001, 0.08501, 0.6995, 0.08501, 0.7775, 0.2551, 0.1251, 0.2551, 0.2031, 0.2458, 0.2025, 0.2458, 0.1245, 0.2458, 0.1245, 0.2458, 0.2025, 0.2353, 0.202, 0.2353, 0.124, 0.2353, 0.124, 0.2353, 0.202, 0.224, 0.2017, 0.224, 0.1237, 0.224, 0.1237, 0.224, 0.2017, 0.2122, 0.2016, 0.2122, 0.1236, 0.2122, 0.1236, 0.2122, 0.2016, 0.2005, 0.2017, 0.2005, 0.1237, 0.2005, 0.1237, 0.2005, 0.2017, 0.1893, 0.2021, 0.1893, 0.1241, 0.1893, 0.1241, 0.1893, 0.2021, 0.179, 0.2026, 0.179, 0.1246, 0.179, 0.1246, 0.179, 0.2026, 0.17, 0.2032, 0.17, 0.1252, 0.17, 0.125, 0.17, 0.2031, 0.1607, 0.2025, 0.1607, 0.1244, 0.1607, 0.1244, 0.1607, 0.2025, 0.1501, 0.202, 0.1501, 0.124, 0.1501, 0.124, 0.1501, 0.202, 0.1388, 0.2018, 0.1388, 0.1237, 0.127, 0.1237, 0.127, 0.2017, 0.1153, 0.2018, 0.1153, 0.1238, 0.1153, 0.1238, 0.1153, 0.2018, 0.1041, 0.2021, 0.1041, 0.1241, 0.1041, 0.1241, 0.1041, 0.2021, 0.09391, 0.2026, 0.09391, 0.1246, 0.09391, 0.1246, 0.09391, 0.2026, 0.08501, 0.2033, 0.08501, 0.1252, 0.7765, 0.1251, 0.7765, 0.2031, 0.7673, 0.2025, 0.7673, 0.1245, 0.7673, 0.1245, 0.7673, 0.2025, 0.7568, 0.202, 0.7568, 0.124, 0.7568, 0.124, 0.7568, 0.202, 0.7454, 0.2017, 0.7454, 0.1237, 0.7454, 0.1237, 0.7454, 0.2017, 0.7337, 0.2016, 0.7337, 0.1236, 0.7765, 0.7789, 0.7765, 0.7009, 0.7882, 0.7007, 0.7882, 0.7788, 0.7882, 0.7788, 0.7882, 0.7007, 0.7994, 0.7004, 0.7994, 0.7784, 0.7994, 0.7784, 0.7994, 0.7004, 0.8097, 0.6999, 0.8097, 0.7779, 0.8097, 0.7779, 0.8097, 0.6999, 0.8187, 0.6993, 0.8187, 0.7773, 3.584e-09, 0.7777, 7.169e-09, 0.6997, 0.009319, 0.7003, 0.009319, 0.7783, 0.009319, 0.7783, 0.009319, 0.7003, 0.01987, 0.7007, 0.01987, 0.7788, 0.01987, 0.7788, 0.01987, 0.7007, 0.03124, 0.701, 0.03124, 0.779, 0.5747, 0.3847, 0.5747, 0.3419, 0.7337, 0.0, 0.7337, 0.3863, 0.5747, 0.7282, 0.7336, 0.3863, 0.7336, 0.7726, 0.5747, 0.771, 0.043, 0.7011, 0.043, 0.5878, 0.0547, 0.5876, 0.0547, 0.7009, 0.0547, 0.7009, 0.0547, 0.5876, 0.06588, 0.5873, 0.06588, 0.7006, 0.06588, 0.7006, 0.06588, 0.5873, 0.07611, 0.5868, 0.07611, 0.7001, 0.07611, 0.7001, 0.07611, 0.5868, 0.08501, 0.5862, 0.08501, 0.6995, 0.2551, 0.2031, 0.2551, 0.3164, 0.2458, 0.3157, 0.2458, 0.2025, 0.2458, 0.2025, 0.2458, 0.3157, 0.2353, 0.3152, 0.2353, 0.202, 0.2353, 0.202, 0.2353, 0.3152, 0.224, 0.315, 0.224, 0.2017, 0.6775, 0.7726, 0.6775, 0.8859, 0.5747, 0.9036, 0.5747, 0.8309, 0.2122, 0.2016, 0.2122, 0.3149, 0.2005, 0.315, 0.2005, 0.2017, 0.2005, 0.2017, 0.2005, 0.315, 0.1893, 0.3153, 0.1893, 0.2021, 0.1893, 0.2021, 0.1893, 0.3153, 0.179, 0.3158, 0.179, 0.2026, 0.179, 0.2026, 0.179, 0.3158, 0.17, 0.3165, 0.17, 0.2032, 0.17, 0.2031, 0.17, 0.3164, 0.1607, 0.3158, 0.1607, 0.2025, 0.1607, 0.2025, 0.1607, 0.3158, 0.1501, 0.3153, 0.1501, 0.202, 0.1501, 0.202, 0.1501, 0.3153, 0.1388, 0.3151, 0.1388, 0.2018, 0.5334, 0.868, 0.5217, 0.8665, 0.5334, 0.7699, 0.127, 0.2017, 0.127, 0.315, 0.1153, 0.3151, 0.1153, 0.2018, 0.1153, 0.2018, 0.1153, 0.3151, 0.1041, 0.3154, 0.1041, 0.2021, 0.1041, 0.2021, 0.1041, 0.3154, 0.09391, 0.3159, 0.09391, 0.2026, 0.09391, 0.2026, 0.09391, 0.3159, 0.08501, 0.3166, 0.08501, 0.2033, 0.7765, 0.2031, 0.7765, 0.3164, 0.7673, 0.3157, 0.7673, 0.2025, 0.7673, 0.2025, 0.7673, 0.3157, 0.7568, 0.3153, 0.7568, 0.202, 0.7568, 0.202, 0.7568, 0.3153, 0.7454, 0.315, 0.7454, 0.2017, 0.7454, 0.2017, 0.7454, 0.315, 0.7337, 0.3149, 0.7337, 0.2016, 0.7765, 0.7009, 0.7765, 0.5876, 0.7882, 0.5875, 0.7882, 0.7007, 0.7882, 0.7007, 0.7882, 0.5875, 0.7994, 0.5872, 0.7994, 0.7004, 0.7994, 0.7004, 0.7994, 0.5872, 0.8097, 0.5867, 0.8097, 0.6999, 0.8097, 0.6999, 0.8097, 0.5867, 0.8187, 0.586, 0.8187, 0.6993, 7.169e-09, 0.6997, 1.075e-08, 0.5864, 0.009319, 0.587, 0.009319, 0.7003, 0.009319, 0.7003, 0.009319, 0.587, 0.01987, 0.5874, 0.01987, 0.7007, 0.01987, 0.7007, 0.01987, 0.5874, 0.03124, 0.5877, 0.03124, 0.701, 0.4146, 0.3869, 0.4146, 0.5283, 0.4137, 0.387, 0.9029, 0.8844, 0.987, 0.7675, 0.9052, 0.8853, 0.9052, 0.8853, 0.987, 0.7675, 0.9091, 0.8866, 0.9091, 0.8866, 0.987, 0.7675, 0.9143, 0.8884, 0.9143, 0.8884, 0.987, 0.7675, 0.9207, 0.8906, 0.9207, 0.8906, 0.987, 0.7675, 0.928, 0.893, 0.928, 0.893, 0.987, 0.7675, 0.9359, 0.8957, 0.9359, 0.8957, 0.987, 0.7675, 0.9442, 0.8984, 0.9442, 0.8984, 0.987, 0.7675, 0.9525, 0.9012, 0.9525, 0.9012, 0.987, 0.7675, 0.9605, 0.9038, 0.9605, 0.9038, 0.987, 0.7675, 0.9679, 0.9062, 0.9679, 0.9062, 0.987, 0.7675, 0.9743, 0.9083, 0.9743, 0.9083, 0.987, 0.7675, 0.9797, 0.91, 0.9797, 0.91, 0.987, 0.7675, 0.9837, 0.9113, 0.9837, 0.9113, 0.987, 0.7675, 0.9862, 0.912, 0.9862, 0.912, 0.987, 0.7675, 0.987, 0.9122, 0.5744, 0.3869, 0.5744, 0.5283, 0.5735, 0.387, 0.9037, 0.117, 0.9879, 0.0, 0.906, 0.1178, 0.906, 0.1178, 0.9879, 0.0, 0.9099, 0.1192, 0.9099, 0.1192, 0.9879, 0.0, 0.9151, 0.121, 0.9151, 0.121, 0.9879, 0.0, 0.9215, 0.1231, 0.9215, 0.1231, 0.9879, 0.0, 0.9288, 0.1256, 0.9288, 0.1256, 0.9879, 0.0, 0.9368, 0.1282, 0.9368, 0.1282, 0.9879, 0.0, 0.945, 0.131, 0.945, 0.131, 0.9879, 0.0, 0.9533, 0.1337, 0.9533, 0.1337, 0.9879, 0.0, 0.9613, 0.1363, 0.9613, 0.1363, 0.9879, 0.0, 0.9687, 0.1387, 0.9687, 0.1387, 0.9879, 0.0, 0.9752, 0.1408, 0.9752, 0.1408, 0.9879, 0.0, 0.9805, 0.1425, 0.9805, 0.1425, 0.9879, 0.0, 0.9845, 0.1438, 0.9845, 0.1438, 0.9879, 0.0, 0.987, 0.1446, 0.987, 0.1446, 0.9879, 0.0, 0.9879, 0.1448, 0.9082, 0.1448, 0.909, 0.1457, 0.9098, 0.1482, 0.9105, 0.1524, 0.911, 0.1579, 0.9115, 0.1647, 0.9118, 0.1725, 0.912, 0.1809, 0.912, 0.1896, 0.9118, 0.1984, 0.9115, 0.2068, 0.911, 0.2145, 0.9105, 0.2213, 0.9098, 0.2269, 0.909, 0.231, 0.9082, 0.2336, 0.9074, 0.2344, 0.9066, 0.2336, 0.9059, 0.231, 0.9052, 0.2269, 0.9046, 0.2213, 0.9042, 0.2145, 0.9039, 0.2067, 0.9037, 0.1983, 0.9037, 0.1896, 0.9039, 0.1808, 0.9042, 0.1724, 0.9046, 0.1647, 0.9052, 0.1579, 0.9059, 0.1523, 0.9066, 0.1482, 0.9074, 0.1456, 0.4137, 0.3869, 0.4137, 0.5283, 0.4128, 0.387, 0.8187, 0.8844, 0.9029, 0.7675, 0.821, 0.8853, 0.821, 0.8853, 0.9029, 0.7675, 0.8249, 0.8866, 0.8249, 0.8866, 0.9029, 0.7675, 0.8301, 0.8884, 0.8301, 0.8884, 0.9029, 0.7675, 0.8365, 0.8906, 0.8365, 0.8906, 0.9029, 0.7675, 0.8438, 0.893, 0.8438, 0.893, 0.9029, 0.7675, 0.8518, 0.8957, 0.8518, 0.8957, 0.9029, 0.7675, 0.86, 0.8984, 0.86, 0.8984, 0.9029, 0.7675, 0.8683, 0.9012, 0.8683, 0.9012, 0.9029, 0.7675, 0.8763, 0.9038, 0.8763, 0.9038, 0.9029, 0.7675, 0.8837, 0.9062, 0.8837, 0.9062, 0.9029, 0.7675, 0.8902, 0.9083, 0.8902, 0.9083, 0.9029, 0.7675, 0.8955, 0.91, 0.8955, 0.91, 0.9029, 0.7675, 0.8995, 0.9113, 0.8995, 0.9113, 0.9029, 0.7675, 0.902, 0.912, 0.902, 0.912, 0.9029, 0.7675, 0.9029, 0.9122, 0.5735, 0.3869, 0.5735, 0.5283, 0.5727, 0.387, 0.9883, 0.3838, 0.9883, 0.5279, 0.9859, 0.3845, 0.9859, 0.3845, 0.9883, 0.5279, 0.9819, 0.3856, 0.9819, 0.3856, 0.9883, 0.5279, 0.9767, 0.3872, 0.9767, 0.3872, 0.9883, 0.5279, 0.9702, 0.3892, 0.9702, 0.3892, 0.9883, 0.5279, 0.9628, 0.3915, 0.9628, 0.3915, 0.9883, 0.5279, 0.9549, 0.394, 0.9549, 0.394, 0.9883, 0.5279, 0.9465, 0.3966, 0.9465, 0.3966, 0.9883, 0.5279, 0.9382, 0.3992, 0.9382, 0.3992, 0.9883, 0.5279, 0.9302, 0.4017, 0.9302, 0.4017, 0.9883, 0.5279, 0.9228, 0.4041, 0.9228, 0.4041, 0.9883, 0.5279, 0.9163, 0.4062, 0.9163, 0.4062, 0.9883, 0.5279, 0.911, 0.4079, 0.911, 0.4079, 0.9883, 0.5279, 0.907, 0.4092, 0.907, 0.4092, 0.9883, 0.5279, 0.9045, 0.41, 0.9045, 0.41, 0.9883, 0.5279, 0.9037, 0.4104, 0.9082, 0.5279, 0.909, 0.5288, 0.9098, 0.5313, 0.9105, 0.5355, 0.911, 0.5411, 0.9115, 0.5479, 0.9118, 0.5556, 0.912, 0.564, 0.912, 0.5728, 0.9118, 0.5815, 0.9115, 0.5899, 0.911, 0.5977, 0.9105, 0.6044, 0.9098, 0.61, 0.909, 0.6142, 0.9082, 0.6167, 0.9074, 0.6176, 0.9066, 0.6167, 0.9059, 0.6141, 0.9052, 0.61, 0.9046, 0.6044, 0.9042, 0.5976, 0.9039, 0.5898, 0.9037, 0.5814, 0.9037, 0.5727, 0.9039, 0.5639, 0.9042, 0.5555, 0.9046, 0.5478, 0.9052, 0.541, 0.9059, 0.5354, 0.9066, 0.5313, 0.9074, 0.5288])
me_cylinder.materials.append(mat_r511)
me_cylinder.use_remesh_preserve_volume = False
me_cylinder.use_remesh_preserve_attributes = False
me_cylinder.use_mirror_vertex_groups = False
me_cylinder.update()

# ---- objects
ob_r_511 = bpy.data.objects.new('R.511', me_cylinder)

# ---- transforms, parenting, visibility, modifiers, constraints
ob_r_511.location = (0.0, 0.0, 0.0)
ob_r_511.scale = (0.1419, 0.1419, 0.1419)
ob_r_511.lineart.crease_threshold = 0.0

# ---- collection membership
col_collection.objects.link(ob_r_511)

# ---- scene / render settings (as saved in the file)
scene.frame_start = 1; scene.frame_end = 250; scene.frame_set(1)
scene.render.engine = 'BLENDER_EEVEE_NEXT'
scene.cycles.use_denoising = False
scene.cycles.samples = 128
scene.cycles.sampling_pattern = 'TABULATED_SOBOL'
scene.cycles.use_adaptive_sampling = False
scene.cycles.use_light_tree = False
scene.view_settings.view_transform = 'Filmic'
bpy.context.view_layer.update()

# ---- added for rendering (the .blend has no active camera and no usable light): camera, sun
cam_auto = bpy.data.cameras.new('AutoCamera')
cam_auto.lens = 50.0
cam_auto.sensor_width = 36.0
cam_auto.clip_end = 1000.0
ob_auto_camera = bpy.data.objects.new('AutoCamera', cam_auto)
scene.collection.objects.link(ob_auto_camera)
ob_auto_camera.location = (3.06764, -3.55045, 2.38634)
ob_auto_camera.rotation_euler = (1.09748, -7.21219e-08, 0.694738)
scene.camera = ob_auto_camera
light_auto_sun = bpy.data.lights.new('AutoSun', 'SUN')
light_auto_sun.energy = 3.0
light_auto_sun.angle = 0.0523599
ob_auto_sun = bpy.data.objects.new('AutoSun', light_auto_sun)
scene.collection.objects.link(ob_auto_sun)
ob_auto_sun.rotation_euler = (0.872665, 0.174533, 0.523599)
bpy.context.view_layer.update()
